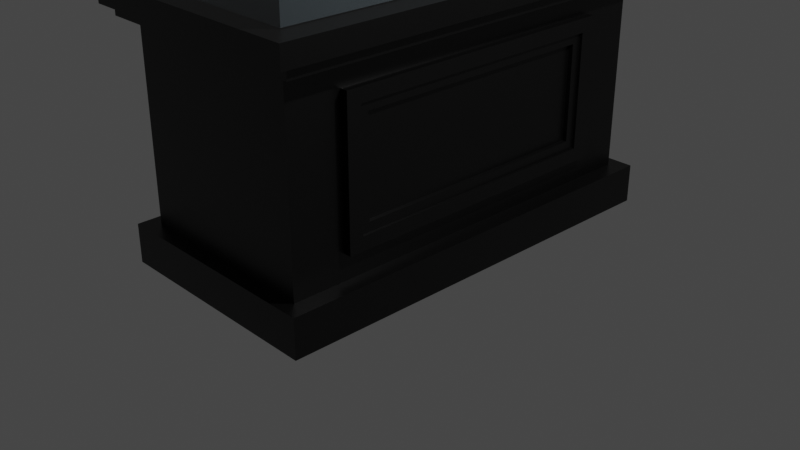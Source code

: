 # Source: DisplayCaseFinal_1_.blend  (saved by Blender 2.80.75; exported with 4.5.12 LTS)
import bpy
from mathutils import Matrix  # noqa: F401  (used for matrix-valued properties, if any)

bpy.ops.wm.read_factory_settings(use_empty=True)
scene = bpy.context.scene
scene.name = 'Scene'

# ---- collections
col_collection = bpy.data.collections.new('Collection'); scene.collection.children.link(col_collection)

# ---- materials (node trees are filled in below, after node groups)
mat_material_011 = bpy.data.materials.new('Material.011')
mat_material_011.surface_render_method = 'BLENDED'
mat_material_011.blend_method = 'BLEND'
mat_material_011.use_transparent_shadow = False
mat_material_010 = bpy.data.materials.new('Material.010')
mat_material_010.surface_render_method = 'BLENDED'
mat_material_010.blend_method = 'BLEND'
mat_material_010.alpha_threshold = 0.0
mat_material_010.use_transparency_overlap = False
mat_material_010.show_transparent_back = False
mat_material_010.use_backface_culling = True
mat_material_010.use_transparent_shadow = False
mat_material_010.line_color = (0.0, 0.0, 0.0, 1.0)

# ---- material node trees
mat_material_011.use_nodes = True; mat_material_011.node_tree.nodes.clear()
_N = mat_material_011.node_tree.nodes; _L = mat_material_011.node_tree.links
n0 = _N.new('ShaderNodeBsdfTransparent'); n0.name = 'Transparent BSDF'; n0.location = (240, 100)
n1 = _N.new('ShaderNodeOutputMaterial'); n1.name = 'Material Output'; n1.location = (620, 300)
n2 = _N.new('ShaderNodeMixShader'); n2.name = 'Mix Shader'; n2.location = (440, 200)
n3 = _N.new('ShaderNodeBsdfPrincipled'); n3.name = 'Principled BSDF'; n3.location = (-100, 320)
n3.distribution = 'GGX'
n3.subsurface_method = 'BURLEY'
n3.inputs[0].default_value = (0.7067, 0.8966, 1.0, 1.0)
n3.inputs[3].default_value = 1.45
n3.inputs[4].default_value = 0.09174
n3.inputs[27].default_value = (0.0, 0.0, 0.0, 1.0)
n3.inputs[28].default_value = 1.0
_L.new(n3.outputs[0], n2.inputs[1])
_L.new(n0.outputs[0], n2.inputs[2])
_L.new(n2.outputs[0], n1.inputs[0])
n1.is_active_output = True
mat_material_010.use_nodes = True; mat_material_010.node_tree.nodes.clear()
_N = mat_material_010.node_tree.nodes; _L = mat_material_010.node_tree.links
n0 = _N.new('ShaderNodeOutputMaterial'); n0.name = 'Material Output'; n0.location = (300, 300)
n1 = _N.new('ShaderNodeBsdfPrincipled'); n1.name = 'Principled BSDF'; n1.location = (10, 300)
n1.distribution = 'GGX'
n1.subsurface_method = 'BURLEY'
n1.inputs[0].default_value = (0.0, 0.0, 0.0, 1.0)
n1.inputs[2].default_value = 0.4
n1.inputs[3].default_value = 1.45
n1.inputs[27].default_value = (0.0, 0.0, 0.0, 1.0)
n1.inputs[28].default_value = 1.0
_L.new(n1.outputs[0], n0.inputs[0])
n0.is_active_output = True

# ---- world
world_world = bpy.data.worlds.new('World'); scene.world = world_world
world_world.use_nodes = True; world_world.node_tree.nodes.clear()
_N = world_world.node_tree.nodes; _L = world_world.node_tree.links
n0 = _N.new('ShaderNodeOutputWorld'); n0.name = 'World Output'; n0.location = (300, 300)
n1 = _N.new('ShaderNodeBackground'); n1.name = 'Background'; n1.location = (10, 300)
n1.inputs[0].default_value = (0.05088, 0.05088, 0.05088, 1.0)
_L.new(n1.outputs[0], n0.inputs[0])
n0.is_active_output = True
world_world.color = (0.05088, 0.05088, 0.05088)
world_world.use_sun_shadow = False
world_world.sun_shadow_jitter_overblur = 0.0

# ---- cameras
cam_camera = bpy.data.cameras.new('Camera')
cam_camera.clip_end = 100.0
cam_camera.ortho_scale = 7.314

# ---- lights
light_light_002 = bpy.data.lights.new('Light.002', 'POINT')
light_light_002.transmission_factor = 0.0
light_light_002.energy = 1000.0
light_light_002.shadow_soft_size = 0.1
light_light_002.shadow_maximum_resolution = 0.006
light_light_002.use_absolute_resolution = True

# ---- meshes
me_cube_007 = bpy.data.meshes.new('Cube.007')
me_cube_007.from_pydata([(1.0, 1.0, 1.0), (1.0, 1.0, -1.0), (1.0, -1.0, 1.0), (1.0, -1.0, -1.0), (-1.0, 1.0, 1.0), (-1.0, 1.0, -1.0), (-1.0, -1.0, 1.0), (-1.0, -1.0, -1.0)], [], [(0, 4, 6, 2), (3, 2, 6, 7), (7, 6, 4, 5), (5, 1, 3, 7), (1, 0, 2, 3), (5, 4, 0, 1)])
_uv = me_cube_007.uv_layers.new(name='UVMap')
_uv.uv.foreach_set('vector', [0.375, 0.0, 0.625, 0.0, 0.625, 0.25, 0.375, 0.25, 0.375, 0.25, 0.625, 0.25, 0.625, 0.5, 0.375, 0.5, 0.375, 0.5, 0.625, 0.5, 0.625, 0.75, 0.375, 0.75, 0.375, 0.75, 0.625, 0.75, 0.625, 1.0, 0.375, 1.0, 0.125, 0.5, 0.375, 0.5, 0.375, 0.75, 0.125, 0.75, 0.625, 0.5, 0.875, 0.5, 0.875, 0.75, 0.625, 0.75])
me_cube_007.materials.append(mat_material_011)
me_cube_007.use_remesh_preserve_volume = False
me_cube_007.use_remesh_preserve_attributes = False
me_cube_007.use_mirror_vertex_groups = False
me_cube_007.update()
me_cube_006 = bpy.data.meshes.new('Cube.006')
me_cube_006.from_pydata([(1.0, 1.0, 0.699), (1.0, 1.0, -1.0), (1.0, -1.0, 0.699), (1.0, -1.0, -1.0), (-1.0, 1.0, 0.699), (-1.0, 1.0, -1.0), (-1.0, -1.0, 0.699), (-1.0, -1.0, -1.0), (-1.0, 1.0, -1.346), (-1.0, -1.0, -1.346), (1.0, 1.0, -1.346), (1.0, -1.0, -1.346), (1.0, -1.0, 0.794), (-1.0, -1.0, 0.794), (1.0, 1.0, 0.794), (-1.0, 1.0, 0.794), (1.0, -1.0, 0.9775), (-1.0, -1.0, 0.9775), (1.0, 1.0, 0.9775), (-1.0, 1.0, 0.9775), (1.0, -1.0, 0.794), (1.0, -1.0, 0.794), (-1.0, -1.0, 0.794), (-1.0, -1.0, 0.794), (1.0, 1.0, 0.794), (1.0, 1.0, 0.794), (-1.0, 1.0, 0.794), (-1.0, 1.0, 0.794), (1.0, -1.0, 0.9775), (1.0, -1.0, 0.9775), (-1.0, -1.0, 0.9775), (-1.0, -1.0, 0.9775), (1.0, 1.0, 0.9775), (1.0, 1.0, 0.9775), (-1.0, 1.0, 0.9775), (-1.0, 1.0, 0.9775), (1.0, 1.0, 0.794), (1.0, -1.0, 0.794), (1.0, 1.0, 0.9775), (1.0, -1.0, 0.9775), (-1.0, 1.0, 0.794), (1.0, 1.0, 0.794), (1.0, 1.0, 0.9775), (-1.0, 1.0, 0.9775), (1.0, 1.0, 0.794), (1.0, -1.0, 0.794), (1.0, 1.0, 0.9775), (1.0, -1.0, 0.9775), (-1.272, -1.0, 0.794), (-1.272, -1.0, 0.9775), (-1.272, 1.0, 0.9775), (-1.272, 1.0, 0.794), (1.272, 1.0, 0.794), (1.272, -1.0, 0.794), (1.272, 1.0, 0.9775), (1.272, -1.0, 0.9775), (-1.0, -1.105, 0.794), (-1.0, -1.105, 0.9775), (-1.0, 1.105, 0.9775), (-1.0, 1.105, 0.794), (1.0, -1.105, 0.794), (-1.0, -1.105, 0.794), (1.0, -1.105, 0.9775), (-1.0, -1.105, 0.9775), (-1.0, 1.105, 0.794), (1.0, 1.105, 0.794), (1.0, 1.105, 0.9775), (-1.0, 1.105, 0.9775), (1.0, 1.105, 0.794), (1.0, 1.105, 0.9775), (1.0, -1.105, 0.9775), (1.0, -1.105, 0.794), (-1.272, -1.105, 0.794), (-1.272, -1.105, 0.9775), (-1.272, 1.105, 0.9775), (-1.272, 1.105, 0.794), (1.272, 1.105, 0.794), (1.272, 1.105, 0.9775), (1.272, -1.105, 0.9775), (1.272, -1.105, 0.794), (1.199, 1.0, 0.699), (1.199, -1.0, 0.699), (-1.199, -1.0, 0.699), (-1.199, 1.0, 0.699), (-1.199, -1.0, 0.794), (-1.199, 1.0, 0.794), (1.199, 1.0, 0.794), (1.199, -1.0, 0.794), (1.0, -1.055, 0.699), (-1.0, -1.055, 0.699), (-1.0, 1.055, 0.699), (1.0, 1.055, 0.699), (1.0, -1.055, 0.794), (-1.0, -1.055, 0.794), (-1.0, 1.055, 0.794), (1.0, 1.055, 0.794), (-1.199, 1.055, 0.699), (-1.199, 1.055, 0.794), (1.199, 1.055, 0.794), (1.199, 1.055, 0.699), (1.199, -1.055, 0.699), (1.199, -1.055, 0.794), (-1.199, -1.055, 0.794), (-1.199, -1.055, 0.699), (-1.18, 1.0, -1.0), (-1.18, -1.0, -1.0), (1.18, -1.0, -1.0), (1.18, 1.0, -1.0), (-1.18, 1.0, -1.346), (-1.18, -1.0, -1.346), (1.18, -1.0, -1.346), (1.18, 1.0, -1.346), (1.0, 1.069, -1.0), (-1.0, 1.069, -1.0), (-1.0, -1.069, -1.0), (1.0, -1.069, -1.0), (1.0, 1.069, -1.346), (-1.0, 1.069, -1.346), (-1.0, -1.069, -1.346), (1.0, -1.069, -1.346), (-1.18, -1.069, -1.0), (-1.18, -1.069, -1.346), (1.18, -1.069, -1.346), (1.18, -1.069, -1.0), (-1.18, 1.069, -1.0), (-1.18, 1.069, -1.346), (1.18, 1.069, -1.346), (1.18, 1.069, -1.0), (-0.9967, -0.666, 0.3544), (-1.0, -0.7359, -1.0), (-1.0, 0.7331, -1.0), (1.0, 0.7331, -1.0), (1.0, -0.7359, -1.0), (1.0, 0.7331, -1.346), (1.0, -0.7359, -1.346), (1.18, 0.7331, -1.346), (1.18, -0.7359, -1.346), (-1.0, -0.7359, -1.346), (-1.0, 0.7331, -1.346), (-1.18, -0.7359, -1.346), (-1.18, 0.7331, -1.346), (1.18, 0.7331, -1.0), (1.18, -0.7359, -1.0), (-1.18, -0.7359, -1.0), (-1.18, 0.7331, -1.0), (1.0, -0.7359, 0.794), (1.0, 0.7331, 0.794), (1.199, -0.7359, 0.794), (1.199, 0.7331, 0.794), (1.0, -0.7359, 0.699), (1.0, 0.7331, 0.699), (1.199, -0.7359, 0.699), (1.199, 0.7331, 0.699), (-1.0, 0.7331, 0.699), (-1.0, -0.7359, 0.699), (-1.199, 0.7331, 0.699), (-1.199, -0.7359, 0.699), (-1.199, 0.7331, 0.794), (-1.199, -0.7359, 0.794), (-1.0, 0.7331, 0.794), (-1.0, -0.7359, 0.794), (-1.0, 1.0, -0.777), (-1.0, 1.0, 0.476), (1.0, 1.0, -0.777), (1.0, 1.0, 0.476), (1.0, -0.7359, -0.777), (1.0, -0.7359, 0.476), (-1.0, 0.7331, -0.777), (-1.0, 0.7331, 0.476), (1.0, -1.0, -0.777), (1.0, -1.0, 0.476), (-1.0, -1.0, 0.476), (-1.0, -1.0, -0.777), (1.0, 0.7331, 0.476), (1.0, 0.7331, -0.777), (-1.0, -0.7359, 0.476), (-1.0, -0.7359, -0.777), (-1.0, 0.7331, -0.777), (-1.0, 0.7331, -0.777), (-1.0, 1.0, -0.777), (-1.0, 1.0, -0.777), (1.0, 1.0, 0.476), (1.0, 1.0, 0.476), (-1.0, 1.0, 0.476), (-1.0, 1.0, 0.476), (1.0, 1.0, -0.777), (1.0, 1.0, -0.777), (1.0, 0.7331, 0.476), (1.0, 0.7331, 0.476), (1.0, -0.7359, 0.476), (1.0, -0.7359, 0.476), (1.0, 0.7331, -0.777), (1.0, 0.7331, -0.777), (1.0, -0.7359, -0.777), (1.0, -0.7359, -0.777), (1.0, -1.0, 0.476), (1.0, -1.0, 0.476), (-1.0, 0.7331, 0.476), (-1.0, 0.7331, 0.476), (-1.0, -0.7359, -0.777), (-1.0, -0.7359, -0.777), (1.0, -1.0, -0.777), (1.0, -1.0, -0.777), (-1.0, -1.0, 0.476), (-1.0, -1.0, 0.476), (-1.0, -1.0, -0.777), (-1.0, -1.0, -0.777), (-1.0, -0.7359, 0.476), (-1.0, -0.7359, 0.476), (-1.0, 1.0, -0.777), (-1.0, 1.0, -0.777), (-1.0, 0.7331, -0.777), (-1.0, 0.7331, -0.777), (-1.0, 0.7331, -0.777), (-1.0, 0.7331, -0.777), (-1.0, 1.0, -0.777), (-1.0, 1.0, -0.777), (1.0, 1.0, -0.777), (1.0, 1.0, -0.777), (1.0, 0.7331, 0.476), (1.0, 0.7331, 0.476), (1.0, 1.0, 0.476), (1.0, 1.0, 0.476), (-1.0, 1.0, 0.476), (-1.0, 1.0, 0.476), (1.0, 1.0, 0.476), (1.0, 1.0, 0.476), (-1.0, 0.7331, 0.476), (-1.0, 0.7331, 0.476), (-1.0, 1.0, 0.476), (-1.0, 1.0, 0.476), (1.0, 0.7331, -0.777), (1.0, 0.7331, -0.777), (1.0, 1.0, -0.777), (1.0, 1.0, -0.777), (1.0, 0.7331, 0.476), (1.0, 0.7331, 0.476), (1.0, -1.0, 0.476), (1.0, -1.0, 0.476), (1.0, -0.7359, 0.476), (1.0, -0.7359, 0.476), (1.0, -0.7359, 0.476), (1.0, -0.7359, 0.476), (1.0, 0.7331, -0.777), (1.0, 0.7331, -0.777), (1.0, -0.7359, -0.777), (1.0, -0.7359, -0.777), (1.0, -1.0, -0.777), (1.0, -1.0, -0.777), (1.0, -0.7359, -0.777), (1.0, -0.7359, -0.777), (-1.0, -1.0, 0.476), (-1.0, -1.0, 0.476), (1.0, -1.0, 0.476), (1.0, -1.0, 0.476), (-1.0, 0.7331, 0.476), (-1.0, 0.7331, 0.476), (-1.0, -0.7359, 0.476), (-1.0, -0.7359, 0.476), (-1.0, -1.0, -0.777), (-1.0, -1.0, -0.777), (-1.0, -0.7359, -0.777), (-1.0, -0.7359, -0.777), (-1.0, -0.7359, -0.777), (-1.0, -0.7359, -0.777), (-1.0, -1.0, -0.777), (-1.0, -1.0, -0.777), (1.0, -1.0, -0.777), (1.0, -1.0, -0.777), (-1.0, -1.0, 0.476), (-1.0, -1.0, 0.476), (-1.0, -0.7359, 0.476), (-1.0, -0.7359, 0.476), (1.0, 1.0, -0.777), (1.0, 1.0, -0.777), (-1.0, 1.0, -0.777), (-1.0, 1.0, -0.777), (-1.0, 0.7331, -0.777), (-1.0, 0.7331, -0.777), (-1.0, 1.0, -0.777), (-1.0, 1.0, -0.777), (-1.0, 0.7331, -0.777), (-1.0, 0.7331, -0.777), (-1.0, 0.7331, -0.777), (-1.0, 0.7331, -0.777), (-1.0, -0.7359, -0.777), (-1.0, -0.7359, -0.777), (-1.0, 0.7331, -0.777), (-1.0, 0.7331, -0.777), (-1.0, 1.0, -0.777), (-1.0, 1.0, -0.777), (1.0, 1.0, -0.777), (1.0, 1.0, -0.777), (-1.0, 1.0, -0.777), (-1.0, 1.0, -0.777), (1.0, 1.0, -0.777), (1.0, 1.0, -0.777), (1.0, 0.7331, -0.777), (1.0, 0.7331, -0.777), (1.0, 0.7331, 0.476), (1.0, 0.7331, 0.476), (1.0, 1.0, 0.476), (1.0, 1.0, 0.476), (1.0, 0.7331, 0.476), (1.0, 0.7331, 0.476), (-1.0, 1.0, 0.476), (-1.0, 1.0, 0.476), (1.0, 1.0, 0.476), (1.0, 1.0, 0.476), (1.0, 1.0, 0.476), (1.0, 1.0, 0.476), (-1.0, 1.0, 0.476), (-1.0, 1.0, 0.476), (-1.0, 0.7331, 0.476), (-1.0, 0.7331, 0.476), (-1.0, 1.0, 0.476), (-1.0, 1.0, 0.476), (1.0, 1.0, 0.476), (1.0, 1.0, 0.476), (1.0, 0.7331, 0.476), (1.0, 0.7331, 0.476), (-1.0, 0.7331, 0.476), (-1.0, 0.7331, 0.476), (-1.0, 1.0, 0.476), (-1.0, 1.0, 0.476), (-1.0, 0.7331, 0.476), (-1.0, 0.7331, 0.476), (1.0, 0.7331, -0.777), (1.0, 0.7331, -0.777), (1.0, 1.0, -0.777), (1.0, 1.0, -0.777), (1.0, 0.7331, -0.777), (1.0, 0.7331, -0.777), (1.0, 0.7331, 0.476), (1.0, 0.7331, 0.476), (1.0, -0.7359, 0.476), (1.0, -0.7359, 0.476), (1.0, -0.7359, 0.476), (1.0, -0.7359, 0.476), (1.0, -1.0, 0.476), (1.0, -1.0, 0.476), (-1.0, -1.0, 0.476), (-1.0, -1.0, 0.476), (1.0, -1.0, 0.476), (1.0, -1.0, 0.476), (1.0, -0.7359, 0.476), (1.0, -0.7359, 0.476), (1.0, -0.7359, 0.476), (1.0, -0.7359, 0.476), (1.0, -1.0, 0.476), (1.0, -1.0, 0.476), (1.0, 0.7331, -0.777), (1.0, 0.7331, -0.777), (1.0, -0.7359, -0.777), (1.0, -0.7359, -0.777), (1.0, -0.7359, -0.777), (1.0, -0.7359, -0.777), (1.0, -0.7359, -0.777), (1.0, -0.7359, -0.777), (1.0, -1.0, -0.777), (1.0, -1.0, -0.777), (1.0, -1.0, -0.777), (1.0, -1.0, -0.777), (-1.0, -1.0, -0.777), (-1.0, -1.0, -0.777), (1.0, -0.7359, -0.777), (1.0, -0.7359, -0.777), (1.0, -1.0, -0.777), (1.0, -1.0, -0.777), (-1.0, -0.7359, 0.476), (-1.0, -0.7359, 0.476), (-1.0, -1.0, 0.476), (-1.0, -1.0, 0.476), (1.0, -1.0, 0.476), (1.0, -1.0, 0.476), (-1.0, -1.0, 0.476), (-1.0, -1.0, 0.476), (-1.0, 0.7331, 0.476), (-1.0, 0.7331, 0.476), (-1.0, -0.7359, 0.476), (-1.0, -0.7359, 0.476), (-1.0, -0.7359, 0.476), (-1.0, -0.7359, 0.476), (-1.0, -1.0, 0.476), (-1.0, -1.0, 0.476), (-1.0, -0.7359, 0.476), (-1.0, -0.7359, 0.476), (-1.0, -0.7359, -0.777), (-1.0, -0.7359, -0.777), (-1.0, -1.0, -0.777), (-1.0, -1.0, -0.777), (1.0, -1.0, -0.777), (1.0, -1.0, -0.777), (-1.0, -1.0, -0.777), (-1.0, -1.0, -0.777), (-1.0, -0.7359, -0.777), (-1.0, -0.7359, -0.777), (-1.0, -0.7359, -0.777), (-1.0, -0.7359, -0.777), (-1.0, -1.0, -0.777), (-1.0, -1.0, -0.777), (-1.0, 1.0, -0.6554), (-1.0, 1.0, 0.3544), (1.0, 1.0, -0.6554), (1.0, 1.0, 0.3544), (1.0, -0.7359, 0.3544), (1.0, -0.7359, -0.6554), (-0.9967, 0.6625, -0.6554), (-0.9967, -0.666, -0.6554), (-1.0, 0.7331, -0.6554), (-1.0, 0.7331, 0.3544), (1.0, -1.0, -0.6554), (1.0, -1.0, 0.3544), (-1.0, -1.0, -0.6554), (-1.0, -1.0, 0.3544), (1.0, 0.7331, -0.6554), (1.0, 0.7331, 0.3544), (-1.0, -0.7359, 0.3544), (-1.0, -0.7359, -0.6554), (-1.0, 0.6625, -0.777), (-1.0, -0.666, -0.777), (-1.0, 0.6625, -0.777), (-1.0, -0.666, -0.777), (1.0, 0.6625, -0.777), (1.0, -0.666, -0.777), (1.0, 0.6625, -0.777), (1.0, -0.666, -0.777), (1.0, 0.6625, -1.346), (1.0, -0.666, -1.346), (1.18, 0.6625, -1.346), (1.18, -0.666, -1.346), (-1.0, -0.666, -1.346), (-1.0, 0.6625, -1.346), (-1.18, -0.666, -1.346), (-1.18, 0.6625, -1.346), (1.18, 0.6625, -1.0), (1.18, -0.666, -1.0), (-1.18, -0.666, -1.0), (-1.18, 0.6625, -1.0), (1.0, -0.666, 0.794), (1.0, 0.6625, 0.794), (1.199, -0.666, 0.794), (1.199, 0.6625, 0.794), (1.0, -0.666, 0.699), (1.0, 0.6625, 0.699), (1.199, -0.666, 0.699), (1.199, 0.6625, 0.699), (-1.0, 0.6625, 0.699), (-1.0, -0.666, 0.699), (-1.199, 0.6625, 0.699), (-1.199, -0.666, 0.699), (-1.199, 0.6625, 0.794), (-1.199, -0.666, 0.794), (-1.0, 0.6625, 0.794), (-1.0, -0.666, 0.794), (-1.0, -0.666, -1.0), (-1.0, 0.6625, -1.0), (1.0, 0.6625, -1.0), (1.0, -0.666, -1.0), (1.0, 0.6625, 0.476), (1.0, -0.666, 0.476), (1.0, 0.6625, 0.476), (1.0, -0.666, 0.476), (-1.0, 0.6625, 0.476), (-1.0, -0.666, 0.476), (-1.0, 0.6625, 0.476), (-1.0, -0.666, 0.476), (1.0, 0.6625, 0.476), (1.0, -0.666, 0.476), (1.0, 0.6625, 0.476), (1.0, -0.666, 0.476), (1.0, 0.6625, -0.777), (1.0, -0.666, -0.777), (1.0, 0.6625, -0.777), (1.0, -0.666, -0.777), (-1.0, 0.6625, 0.476), (-1.0, -0.666, 0.476), (-1.0, 0.6625, 0.476), (-1.0, -0.666, 0.476), (-1.0, 0.6625, -0.777), (-1.0, -0.666, -0.777), (-1.0, 0.6625, -0.777), (-1.0, -0.666, -0.777), (1.0, 0.6625, 0.476), (1.0, -0.666, 0.476), (1.0, 0.6625, 0.476), (1.0, -0.666, 0.476), (1.0, 0.6625, 0.476), (1.0, -0.666, 0.476), (1.0, 0.6625, 0.476), (1.0, -0.666, 0.476), (1.0, 0.6625, -0.777), (1.0, -0.666, -0.777), (1.0, 0.6625, -0.777), (1.0, -0.666, -0.777), (1.0, 0.6625, -0.777), (1.0, -0.666, -0.777), (1.0, 0.6625, -0.777), (1.0, -0.666, -0.777), (-1.0, 0.6625, 0.476), (-1.0, -0.666, 0.476), (-1.0, 0.6625, 0.476), (-1.0, -0.666, 0.476), (-1.0, 0.6625, 0.476), (-1.0, -0.666, 0.476), (-1.0, 0.6625, 0.476), (-1.0, -0.666, 0.476), (-1.0, -0.666, -0.777), (-1.0, 0.6625, -0.777), (-1.0, -0.666, -0.777), (-1.0, 0.6625, -0.777), (-1.0, 0.6625, -0.777), (-1.0, -0.666, -0.777), (-1.0, 0.6625, -0.777), (-1.0, -0.666, -0.777), (-1.0, -0.666, -0.777), (-1.0, 0.6625, -0.777), (-1.0, 0.6625, -0.777), (-1.0, -0.666, -0.777), (1.0, -0.666, 0.476), (1.0, 0.6625, 0.476), (1.0, 0.6625, 0.476), (1.0, -0.666, 0.476), (1.0, 0.6625, 0.476), (1.0, -0.666, 0.476), (1.0, 0.6625, 0.476), (1.0, -0.666, 0.476), (1.0, 0.6625, -0.777), (1.0, -0.666, -0.777), (1.0, 0.6625, -0.777), (1.0, -0.666, -0.777), (1.0, 0.6625, -0.777), (1.0, -0.666, -0.777), (1.0, 0.6625, -0.777), (1.0, -0.666, -0.777), (-1.0, 0.6625, 0.476), (-1.0, -0.666, 0.476), (-1.0, 0.6625, 0.476), (-1.0, -0.666, 0.476), (-1.0, -0.666, 0.476), (-1.0, 0.6625, 0.476), (-1.0, 0.6625, 0.476), (-1.0, -0.666, 0.476), (-1.0, 0.6625, -0.777), (-1.0, -0.666, -0.777), (-1.0, 0.6625, -0.777), (-1.0, -0.666, -0.777), (-1.0, -0.666, -0.777), (-1.0, 0.6625, -0.777), (-1.0, -0.666, -0.777), (-1.0, 0.6625, -0.777), (-1.0, 0.6625, -0.777), (-1.0, -0.666, -0.777), (1.0, 0.6625, 0.476), (1.0, -0.666, 0.476), (-0.9967, 0.6625, 0.3544), (-1.0, 0.6625, 0.476), (-1.0, -0.666, 0.476), (1.0, 0.6625, -0.777), (1.0, -0.666, -0.777), (1.0, -0.666, 0.476), (1.0, 0.6625, 0.476), (1.0, -0.666, 0.476), (1.0, 0.6625, 0.476), (1.0, 0.6625, -0.777), (1.0, -0.666, -0.777), (1.0, 0.6625, -0.777), (1.0, -0.666, -0.777), (-1.0, 0.6625, 0.476), (-1.0, -0.666, 0.476), (-1.0, 0.6625, 0.476), (-1.0, -0.666, 0.476), (1.003, 0.6625, 0.3544), (1.003, -0.666, -0.6554), (1.003, -0.666, 0.3544), (0.94, 0.7331, -0.6554), (1.003, 0.6625, -0.6554), (0.94, 0.7331, 0.3544), (0.94, -0.7359, 0.3544), (0.94, -0.7359, -0.6554), (0.94, 0.6625, -0.777), (0.94, -0.666, -0.777), (0.94, 0.6625, 0.476), (0.94, -0.666, 0.476), (0.94, -0.7359, 0.476), (0.94, -0.7359, -0.777), (0.94, 0.7331, -0.777), (0.94, 0.7331, 0.476), (1.076, 0.7331, -0.6554), (1.076, 0.7331, 0.3544), (1.076, -0.7359, 0.3544), (1.076, -0.7359, -0.6554), (1.076, 0.6625, -0.777), (1.076, -0.666, -0.777), (1.076, 0.6625, 0.476), (1.076, -0.666, 0.476), (1.076, -0.7359, 0.476), (1.076, -0.7359, -0.777), (1.076, 0.7331, -0.777), (1.076, 0.7331, 0.476), (1.076, 0.6625, -0.6554), (1.076, -0.666, 0.3544), (1.076, -0.666, -0.6554), (1.076, 0.6625, 0.3544), (-1.099, 0.7331, -0.6554), (-1.099, 0.7331, 0.3544), (-1.099, -0.7359, 0.3544), (-1.099, -0.7359, -0.6554), (-1.099, 0.6625, 0.476), (-1.099, -0.666, 0.476), (-1.099, 0.6625, -0.777), (-1.099, -0.666, -0.777), (-1.099, 0.7331, -0.777), (-1.099, 0.7331, 0.476), (-1.099, -0.7359, 0.476), (-1.099, -0.7359, -0.777), (-1.099, 0.6625, 0.3544), (-1.099, -0.666, -0.6554), (-1.099, 0.6625, -0.6554), (-1.099, -0.666, 0.3544), (-0.9401, -0.666, 0.3544), (-0.9401, 0.6625, -0.6554), (-0.9401, -0.666, -0.6554), (-0.9401, 0.6625, 0.3544), (-1.0, -0.6198, -0.777), (-1.0, -0.6198, -0.777), (1.0, -0.6198, -0.777), (1.0, -0.6198, -0.777), (1.0, -0.6198, 0.476), (1.0, -0.6198, 0.476), (1.0, -0.6198, 0.476), (1.0, -0.6198, 0.476), (1.0, -0.6198, -0.777), (1.0, -0.6198, -0.777), (-1.0, -0.6198, -0.777), (-1.0, -0.6198, -0.777), (1.0, -0.6198, 0.476), (1.0, -0.6198, 0.476), (1.0, -0.6198, 0.476), (1.0, -0.6198, 0.476), (1.0, -0.6198, -0.777), (1.0, -0.6198, -0.777), (1.0, -0.6198, -0.777), (1.0, -0.6198, -0.777), (-1.0, -0.6198, -0.777), (-1.0, -0.6198, -0.777), (-1.0, -0.6198, -0.777), (-1.0, -0.6198, -0.777), (-1.0, -0.6198, -0.777), (-1.0, -0.6198, -0.777), (1.0, -0.6198, 0.476), (1.0, -0.6198, 0.476), (1.0, -0.6198, 0.476), (1.0, -0.6198, 0.476), (1.0, -0.6198, -0.777), (1.0, -0.6198, -0.777), (1.0, -0.6198, -0.777), (1.0, -0.6198, -0.777), (-1.0, -0.6198, -0.777), (-1.0, -0.6198, -0.777), (-1.0, -0.6198, -0.777), (-1.0, -0.6198, -0.777), (-1.0, -0.6198, -0.777), (1.0, -0.6198, 0.476), (1.0, -0.6198, -0.777), (1.0, -0.6198, 0.476), (1.0, -0.6198, 0.476), (1.0, -0.6198, -0.777), (1.0, -0.6198, -0.777), (-0.9401, -0.6198, 0.3544), (-0.9401, 0.6158, 0.3544), (-0.9967, -0.6198, 0.3544), (-0.9967, 0.6158, 0.3544), (0.94, -0.6198, -0.777), (0.94, -0.6198, 0.476), (1.003, 0.6158, 0.3544), (1.003, -0.6198, 0.3544), (1.003, -0.6198, -0.6554), (1.003, 0.6158, -0.6554), (1.076, -0.6198, 0.476), (1.076, -0.6198, -0.6554), (-0.9967, 0.6158, -0.6554), (-0.9967, -0.6198, -0.6554), (-0.9401, 0.6158, -0.6554), (-0.9401, -0.6198, -0.6554), (1.0, -0.7359, 0.2733), (1.0, -0.7359, -0.5743), (-0.9967, 0.6625, -0.5743), (-0.9967, 0.6625, 0.2733), (-0.9401, 0.6625, -0.5743), (-0.9401, 0.6625, 0.2733), (0.94, -0.7359, 0.2733), (0.94, -0.7359, -0.5743), (1.003, 0.6158, 0.2733), (1.003, 0.6158, -0.5743), (1.003, -0.6198, -0.5743), (1.003, -0.6198, 0.2733), (1.003, 0.6625, 0.2733), (1.003, 0.6625, -0.5743), (1.003, -0.666, -0.5743), (1.003, -0.666, 0.2733), (-0.9967, -0.666, 0.2733), (-0.9967, -0.666, -0.5743), (-0.9401, -0.6198, 0.2733), (-0.9401, -0.6198, -0.5743), (-0.9401, 0.6158, 0.2733), (-0.9401, 0.6158, -0.5743), (-0.9401, -0.666, 0.2733), (-0.9401, -0.666, -0.5743), (1.048, 0.6158, 0.3544), (1.048, -0.6198, -0.6554), (1.048, -0.6198, 0.3544), (1.048, 0.6158, -0.6554), (1.048, -0.666, -0.5743), (1.048, 0.6625, 0.2733), (1.048, 0.6625, -0.5743), (1.048, -0.666, 0.2733), (1.048, 0.6625, 0.3544), (1.048, -0.666, 0.3544), (1.048, -0.666, -0.6554), (1.048, 0.6625, -0.6554), (1.048, 0.6158, 0.2733), (1.048, -0.6198, -0.5743), (1.048, -0.6198, 0.2733), (1.048, 0.6158, -0.5743), (-1.016, -0.6198, 0.3544), (-1.016, 0.6158, -0.6554), (-1.016, -0.6198, -0.6554), (-1.016, 0.6158, 0.3544), (-1.016, 0.6625, -0.5743), (-1.016, -0.666, 0.2733), (-1.016, 0.6625, 0.2733), (-1.016, -0.666, -0.5743), (-1.016, -0.666, 0.3544), (-1.016, 0.6625, 0.3544), (-1.016, 0.6625, -0.6554), (-1.016, -0.666, -0.6554), (-1.016, 0.6158, 0.2733), (-1.016, -0.6198, 0.2733), (-1.016, 0.6158, -0.5743), (-1.016, -0.6198, -0.5743)], [], [(26, 25, 95, 94), (349, 254, 270, 375), (483, 520, 650, 636), (3, 7, 114, 115), (311, 224, 226, 309), (467, 553, 663, 630), (7, 105, 120, 114), (21, 29, 32, 24), (81, 87, 101, 100), (80, 0, 91, 99), (33, 34, 30, 28), (16, 17, 63, 62), (48, 23, 56, 72), (14, 15, 40, 41), (15, 19, 43, 40), (21, 24, 36, 37), (24, 32, 38, 36), (29, 21, 37, 39), (32, 29, 39, 38), (13, 12, 60, 61), (51, 50, 74, 75), (36, 38, 46, 44), (37, 36, 44, 45), (18, 14, 41, 42), (39, 37, 45, 47), (38, 39, 47, 46), (19, 18, 42, 43), (51, 48, 49, 50), (53, 52, 54, 55), (46, 47, 55, 54), (27, 23, 48, 51), (40, 43, 67, 64), (31, 35, 50, 49), (31, 49, 73, 57), (45, 44, 52, 53), (70, 71, 79, 78), (61, 60, 62, 63), (65, 64, 67, 66), (56, 57, 73, 72), (58, 59, 75, 74), (68, 69, 77, 76), (43, 42, 66, 67), (45, 53, 79, 71), (12, 16, 62, 60), (55, 47, 70, 78), (46, 54, 77, 69), (44, 46, 69, 68), (17, 13, 61, 63), (27, 51, 75, 59), (47, 45, 71, 70), (54, 52, 76, 77), (41, 40, 64, 65), (23, 31, 57, 56), (50, 35, 58, 74), (53, 55, 78, 79), (42, 41, 65, 66), (35, 27, 59, 58), (49, 48, 72, 73), (52, 44, 68, 76), (676, 675, 572, 603, 601, 574), (86, 80, 99, 98), (82, 6, 89, 103), (6, 2, 88, 89), (91, 90, 94, 95), (89, 88, 92, 93), (94, 90, 96, 97), (89, 93, 102, 103), (91, 95, 98, 99), (92, 88, 100, 101), (2, 81, 100, 88), (84, 82, 103, 102), (25, 86, 98, 95), (0, 4, 90, 91), (87, 20, 92, 101), (4, 83, 96, 90), (85, 26, 94, 97), (20, 22, 93, 92), (22, 84, 102, 93), (83, 85, 97, 96), (104, 5, 113, 124), (9, 11, 119, 118), (11, 110, 122, 119), (107, 111, 126, 127), (115, 114, 118, 119), (113, 112, 116, 117), (113, 117, 125, 124), (118, 114, 120, 121), (116, 112, 127, 126), (115, 119, 122, 123), (5, 1, 112, 113), (106, 3, 115, 123), (1, 107, 127, 112), (105, 109, 121, 120), (8, 108, 125, 117), (110, 106, 123, 122), (109, 9, 118, 121), (108, 104, 124, 125), (111, 10, 116, 126), (10, 8, 117, 116), (210, 279, 295, 218), (429, 430, 428, 427), (248, 361, 399, 266), (375, 270, 258, 381), (212, 277, 279, 210), (266, 399, 395, 264), (130, 5, 104, 144), (309, 226, 236, 319), (246, 357, 361, 248), (218, 295, 327, 232), (132, 3, 106, 142), (133, 10, 111, 135), (137, 134, 11, 9), (107, 141, 135, 111), (11, 134, 136, 110), (8, 10, 133, 138), (137, 9, 109, 139), (105, 143, 139, 109), (8, 138, 140, 108), (1, 131, 141, 107), (142, 106, 110, 136), (7, 129, 143, 105), (144, 104, 108, 140), (145, 20, 87, 147), (81, 151, 147, 87), (25, 146, 148, 86), (345, 242, 254, 349), (150, 0, 80, 152), (2, 149, 151, 81), (152, 80, 86, 148), (321, 228, 224, 311), (154, 6, 82, 156), (4, 153, 155, 83), (156, 82, 84, 158), (22, 160, 158, 84), (83, 155, 157, 85), (159, 26, 85, 157), (283, 214, 216, 289), (230, 305, 301, 222), (289, 216, 234, 291), (222, 301, 303, 220), (473, 533, 657, 633), (240, 337, 339, 238), (491, 493, 641, 640), (487, 489, 639, 638), (256, 325, 305, 230), (355, 250, 268, 367), (238, 339, 371, 252), (367, 268, 260, 389), (252, 371, 385, 272), (291, 234, 244, 331), (389, 260, 262, 387), (282, 211, 209, 276), (647, 513, 550, 661), (213, 288, 294, 215), (276, 209, 217, 274), (308, 221, 219, 300), (223, 316, 318, 225), (227, 314, 316, 223), (324, 229, 221, 308), (274, 217, 231, 298), (215, 294, 330, 233), (225, 318, 334, 235), (489, 561, 665, 639), (336, 239, 237, 344), (493, 564, 667, 641), (233, 330, 352, 243), (644, 508, 516, 648), (354, 245, 247, 360), (344, 237, 251, 342), (241, 348, 374, 253), (378, 255, 229, 324), (646, 511, 513, 647), (259, 394, 286, 261), (645, 510, 508, 644), (360, 247, 265, 364), (249, 366, 392, 267), (253, 374, 384, 269), (342, 251, 271, 370), (267, 392, 394, 259), (364, 265, 263, 398), (269, 384, 380, 257), (209, 275, 273, 217), (278, 212, 210, 280), (660, 548, 517, 649), (211, 281, 275, 209), (485, 483, 636, 637), (654, 527, 580, 673), (214, 284, 290, 216), (216, 290, 292, 234), (287, 213, 215, 293), (280, 210, 218, 296), (217, 273, 297, 231), (523, 487, 638, 652), (302, 222, 220, 304), (306, 230, 222, 302), (221, 307, 299, 219), (224, 312, 310, 226), (313, 227, 223, 315), (315, 223, 225, 317), (226, 310, 320, 236), (228, 322, 312, 224), (229, 323, 307, 221), (326, 256, 230, 306), (531, 491, 640, 656), (296, 218, 232, 328), (293, 215, 233, 329), (234, 292, 332, 244), (497, 495, 642, 643), (317, 225, 235, 333), (525, 563, 666, 653), (338, 240, 238, 340), (237, 343, 341, 251), (239, 335, 343, 237), (461, 459, 628, 629), (242, 346, 350, 254), (329, 233, 243, 351), (533, 566, 668, 657), (634, 479, 551, 662), (245, 353, 359, 247), (358, 246, 248, 362), (247, 359, 363, 265), (250, 356, 368, 268), (251, 341, 369, 271), (340, 238, 252, 372), (347, 241, 253, 373), (254, 350, 376, 270), (659, 545, 548, 660), (255, 377, 323, 229), (383, 269, 257, 379), (260, 390, 388, 262), (391, 267, 259, 393), (393, 259, 261, 285), (423, 558, 664, 626), (400, 266, 264, 396), (265, 363, 397, 263), (362, 248, 266, 400), (365, 249, 267, 391), (268, 368, 390, 260), (270, 376, 382, 258), (373, 253, 269, 383), (372, 252, 272, 386), (180, 276, 274, 186), (178, 282, 276, 180), (277, 178, 180, 279), (662, 551, 510, 645), (279, 180, 186, 295), (167, 278, 280, 161), (635, 481, 479, 634), (671, 672, 670, 669), (661, 550, 419, 624), (284, 167, 161, 290), (7, 393, 285, 129), (558, 497, 643, 664), (288, 177, 179, 294), (177, 283, 289, 179), (290, 161, 163, 292), (179, 289, 291, 185), (292, 163, 174, 332), (130, 287, 293, 5), (294, 179, 185, 330), (295, 186, 192, 327), (161, 280, 296, 163), (186, 274, 298, 192), (688, 687, 689, 690), (561, 461, 629, 665), (181, 308, 300, 187), (301, 181, 187, 303), (162, 306, 302, 164), (523, 652, 674, 582), (164, 302, 304, 173), (305, 183, 181, 301), (168, 326, 306, 162), (307, 0, 150, 299), (183, 324, 308, 181), (184, 311, 309, 182), (310, 164, 173, 320), (198, 321, 311, 184), (312, 162, 164, 310), (314, 198, 184, 316), (529, 425, 627, 655), (316, 184, 182, 318), (318, 182, 188, 334), (182, 309, 319, 188), (469, 467, 630, 631), (564, 471, 632, 667), (322, 168, 162, 312), (197, 378, 324, 183), (323, 4, 0, 307), (325, 197, 183, 305), (563, 521, 651, 666), (347, 405, 578, 584), (658, 544, 611, 610, 543), (163, 296, 328, 174), (330, 185, 191, 352), (5, 293, 329, 1), (185, 291, 331, 191), (425, 423, 626, 627), (553, 485, 637, 663), (566, 529, 655, 668), (335, 149, 2, 343), (443, 519, 650, 520, 444), (337, 189, 195, 339), (339, 195, 203, 371), (166, 338, 340, 170), (195, 344, 342, 203), (341, 6, 154, 369), (343, 2, 6, 341), (189, 336, 344, 195), (346, 166, 170, 350), (348, 190, 196, 374), (524, 347, 584, 583), (190, 345, 349, 196), (350, 170, 171, 376), (658, 543, 511, 646), (1, 329, 351, 131), (356, 165, 169, 368), (495, 527, 654, 642), (357, 194, 202, 361), (194, 354, 360, 202), (361, 202, 206, 399), (165, 358, 362, 169), (202, 360, 364, 206), (366, 193, 201, 392), (193, 355, 367, 201), (368, 169, 172, 390), (203, 342, 370, 207), (371, 203, 207, 385), (170, 340, 372, 171), (374, 196, 204, 384), (196, 349, 375, 204), (376, 171, 175, 382), (377, 153, 4, 323), (648, 516, 456, 455, 515), (204, 375, 381, 208), (384, 204, 208, 380), (171, 372, 386, 175), (205, 389, 387, 199), (201, 367, 389, 205), (390, 172, 176, 388), (392, 201, 205, 394), (132, 365, 391, 3), (3, 391, 393, 7), (394, 205, 199, 286), (172, 400, 396, 176), (206, 364, 398, 200), (685, 686, 692, 691), (399, 206, 200, 395), (169, 362, 400, 172), (281, 409, 401, 275), (402, 315, 317, 404), (275, 401, 403, 273), (404, 317, 333, 416), (582, 674, 679, 594), (405, 347, 373, 412), (333, 523, 582, 587), (544, 397, 615, 611), (379, 536, 609, 614), (410, 313, 315, 402), (353, 406, 411, 359), (412, 373, 383, 414), (359, 411, 413, 363), (414, 383, 379, 417), (273, 403, 415, 297), (416, 333, 587, 577), (363, 413, 418, 397), (281, 543, 610, 612), (421, 419, 277, 212), (395, 200, 549, 420), (545, 421, 212, 278), (264, 395, 420, 422), (327, 192, 558, 423), (426, 424, 357, 246), (232, 327, 423, 425), (530, 426, 246, 358), (427, 133, 135, 429), (431, 428, 134, 137), (141, 435, 429, 135), (134, 428, 430, 136), (138, 133, 427, 432), (431, 137, 139, 433), (143, 437, 433, 139), (138, 432, 434, 140), (131, 457, 435, 141), (436, 142, 136, 430), (129, 455, 437, 143), (438, 144, 140, 434), (439, 145, 147, 441), (151, 445, 441, 147), (146, 440, 442, 148), (519, 443, 149, 335), (444, 150, 152, 446), (149, 443, 445, 151), (446, 152, 148, 442), (540, 447, 153, 377), (448, 154, 156, 450), (153, 447, 449, 155), (450, 156, 158, 452), (160, 454, 452, 158), (155, 449, 451, 157), (453, 159, 157, 451), (129, 285, 515, 455), (456, 130, 144, 438), (131, 351, 531, 457), (458, 132, 142, 436), (236, 320, 525, 459), (462, 460, 242, 345), (319, 236, 459, 461), (560, 462, 345, 190), (258, 382, 538, 464), (465, 463, 228, 321), (381, 258, 464, 466), (556, 465, 321, 198), (303, 187, 553, 467), (470, 468, 337, 240), (220, 303, 467, 469), (522, 470, 240, 338), (331, 244, 473, 471), (565, 472, 355, 193), (244, 332, 533, 473), (472, 474, 250, 355), (477, 475, 325, 256), (385, 207, 569, 476), (272, 385, 476, 478), (541, 477, 256, 326), (387, 262, 482, 480), (551, 479, 283, 177), (479, 481, 214, 283), (262, 388, 518, 482), (219, 299, 520, 483), (486, 484, 239, 336), (300, 219, 483, 485), (554, 486, 336, 189), (235, 334, 489, 487), (524, 488, 241, 347), (334, 188, 561, 489), (488, 490, 348, 241), (243, 352, 493, 491), (532, 492, 249, 365), (352, 191, 564, 493), (492, 494, 366, 249), (231, 297, 527, 495), (498, 496, 245, 354), (298, 231, 495, 497), (559, 498, 354, 194), (271, 369, 539, 500), (501, 499, 255, 378), (370, 271, 500, 502), (568, 501, 378, 197), (535, 503, 227, 313), (257, 380, 506, 504), (503, 505, 314, 227), (380, 208, 557, 506), (261, 286, 509, 507), (516, 508, 213, 287), (286, 199, 552, 509), (508, 510, 288, 213), (263, 397, 544, 512), (513, 511, 211, 282), (398, 263, 512, 514), (550, 513, 282, 178), (285, 261, 507, 515), (456, 516, 287, 130), (481, 517, 284, 214), (388, 176, 547, 518), (299, 150, 444, 520), (484, 519, 335, 239), (304, 220, 469, 521), (562, 522, 338, 166), (333, 235, 487, 523), (320, 173, 563, 525), (460, 526, 346, 242), (496, 528, 353, 245), (328, 232, 425, 529), (567, 530, 358, 165), (351, 243, 491, 531), (458, 532, 365, 132), (332, 174, 566, 533), (474, 534, 356, 250), (379, 257, 504, 536), (382, 175, 571, 538), (463, 537, 322, 228), (369, 154, 448, 539), (499, 540, 377, 255), (386, 272, 478, 542), (570, 541, 326, 168), (511, 543, 281, 211), (535, 313, 613, 608), (548, 545, 278, 167), (396, 264, 422, 546), (176, 396, 546, 547), (517, 548, 167, 284), (200, 398, 514, 549), (419, 550, 178, 277), (510, 551, 177, 288), (199, 387, 480, 552), (187, 300, 485, 553), (468, 554, 189, 337), (695, 694, 693, 696), (397, 418, 607, 615), (313, 410, 605, 613), (505, 556, 198, 314), (208, 381, 466, 557), (297, 415, 575, 586), (353, 528, 581, 585), (527, 297, 586, 580), (192, 298, 497, 558), (424, 559, 194, 357), (490, 560, 190, 348), (188, 319, 461, 561), (526, 562, 166, 346), (173, 304, 521, 563), (406, 353, 585, 579), (191, 331, 471, 564), (494, 565, 193, 366), (174, 328, 529, 566), (534, 567, 165, 356), (475, 568, 197, 325), (207, 370, 502, 569), (537, 570, 168, 322), (175, 386, 542, 571), (417, 379, 614, 606), (409, 281, 612, 604), (585, 581, 593, 597), (577, 587, 599, 589), (580, 586, 598, 592), (682, 681, 407, 618, 617, 408), (586, 575, 588, 598), (583, 584, 596, 595), (579, 585, 597, 591), (587, 582, 594, 599), (584, 578, 590, 596), (601, 595, 596, 590), (598, 588, 600, 592), (593, 602, 591, 597), (589, 599, 594, 603), (679, 595, 601, 603, 594), (703, 705, 706, 704), (701, 707, 708, 702), (619, 616, 555, 672, 671, 128), (600, 603, 572, 697, 698, 576), (616, 608, 613, 605), (615, 607, 617, 611), (606, 614, 609, 619), (610, 618, 604, 612), (677, 678, 712, 710), (681, 682, 684, 683), (703, 704, 740, 738), (625, 421, 545, 659), (420, 549, 661, 624), (422, 420, 624, 625), (627, 626, 424, 426), (655, 627, 426, 530), (435, 436, 430, 429), (432, 427, 428, 431), (617, 618, 610, 611), (432, 431, 433, 434), (457, 458, 436, 435), (437, 438, 434, 433), (455, 456, 438, 437), (443, 444, 446, 445), (445, 446, 442, 441), (459, 525, 653, 628), (449, 450, 452, 451), (454, 453, 451, 452), (538, 537, 463, 464), (656, 532, 458, 457, 531), (471, 473, 633, 632), (699, 700, 574, 601, 602, 573), (629, 628, 460, 462), (665, 629, 462, 560), (464, 463, 465, 466), (569, 568, 475, 476), (631, 630, 468, 470), (651, 631, 470, 522), (667, 632, 472, 565), (632, 633, 474, 472), (476, 475, 477, 478), (539, 540, 499, 500), (480, 482, 635, 634), (482, 518, 649, 635), (637, 636, 484, 486), (663, 637, 486, 554), (652, 638, 488, 524), (638, 639, 490, 488), (656, 640, 492, 532), (640, 641, 494, 492), (643, 642, 496, 498), (664, 643, 498, 559), (500, 499, 501, 502), (506, 505, 503, 504), (557, 556, 505, 506), (504, 503, 535, 536), (507, 509, 645, 644), (509, 552, 662, 645), (512, 544, 658, 646), (514, 512, 646, 647), (515, 507, 644, 648), (649, 517, 481, 635), (518, 547, 660, 649), (636, 650, 519, 484), (521, 469, 631, 651), (666, 651, 522, 562), (652, 524, 583, 674), (628, 653, 526, 460), (642, 654, 528, 496), (668, 655, 530, 567), (633, 657, 534, 474), (571, 570, 537, 538), (448, 447, 540, 539), (478, 477, 541, 542), (466, 465, 556, 557), (546, 422, 625, 659), (547, 546, 659, 660), (549, 514, 647, 661), (552, 480, 634, 662), (630, 663, 554, 468), (502, 501, 568, 569), (626, 664, 559, 424), (639, 665, 560, 490), (653, 666, 562, 526), (641, 667, 565, 494), (657, 668, 567, 534), (542, 541, 570, 571), (536, 535, 608, 609), (128, 671, 669, 620), (693, 694, 724, 721), (701, 702, 408, 617, 619, 128), (672, 555, 623, 670), (609, 608, 616, 619), (592, 593, 581, 673, 580), (528, 654, 673, 581), (592, 600, 680, 602, 593), (674, 583, 595, 679), (740, 739, 726, 727), (698, 697, 714, 715), (440, 439, 441, 442), (689, 729, 731, 690), (602, 680, 677, 573), (675, 676, 711, 709), (625, 624, 419, 421), (682, 408, 622, 684), (621, 683, 726, 735), (715, 714, 721, 724), (407, 681, 683, 621), (704, 706, 739, 740), (401, 402, 404, 403), (410, 409, 604, 605), (606, 607, 418, 417), (403, 404, 416, 415), (606, 619, 617, 607), (411, 412, 414, 413), (686, 406, 579, 692), (415, 416, 577, 575), (618, 616, 605, 604), (687, 407, 621, 689), (555, 688, 690, 623), (447, 448, 450, 449), (405, 685, 691, 578), (575, 577, 589, 588), (574, 700, 716, 718), (693, 721, 723, 696), (699, 573, 719, 713), (683, 684, 727, 726), (588, 589, 603, 600), (411, 406, 686, 685, 405, 412), (680, 600, 576, 678, 677), (616, 618, 407, 687, 688, 555), (705, 737, 739, 706), (691, 692, 579, 591, 590, 578), (678, 576, 720, 712), (602, 601, 590, 591), (701, 128, 620, 707), (413, 414, 417, 418), (409, 410, 402, 401), (695, 696, 723, 722), (669, 670, 728, 725), (709, 711, 723, 721), (408, 702, 708, 622), (722, 723, 716, 713), (700, 699, 713, 716), (720, 715, 724, 712), (724, 722, 710, 712), (694, 695, 722, 724), (723, 711, 718, 716), (714, 717, 709, 721), (710, 722, 713, 719), (732, 730, 738, 740), (572, 675, 709, 717), (697, 572, 717, 714), (676, 574, 718, 711), (576, 698, 715, 720), (573, 677, 710, 719), (708, 707, 730, 732), (739, 737, 731, 729), (726, 739, 729, 735), (703, 738, 737, 705), (736, 732, 740, 727), (725, 728, 737, 738), (737, 728, 734, 731), (730, 733, 725, 738), (689, 621, 735, 729), (684, 622, 736, 727), (707, 620, 733, 730), (623, 690, 731, 734), (622, 708, 732, 736), (620, 669, 725, 733), (670, 623, 734, 728)])
_uv = me_cube_006.uv_layers.new(name='UVMap')
_uv.uv.foreach_set('vector', [0.0, 0.0, 0.0, 0.0, 0.0, 0.0, 0.0, 0.0, 0.5922, 0.25, 0.5922, 0.25, 0.5922, 0.5, 0.5922, 0.5, 0.3422, 0.5422, 0.3422, 0.5422, 0.3422, 0.7025, 0.3422, 0.7025, 0.375, 0.25, 0.375, 0.5, 0.375, 0.5, 0.375, 0.25, 0.8422, 0.5, 0.8422, 0.5, 0.8422, 0.75, 0.8422, 0.75, 0.3422, 0.5422, 0.3422, 0.5422, 0.3422, 0.7025, 0.3422, 0.7025, 0.375, 0.5, 0.375, 0.5, 0.375, 0.5, 0.375, 0.5, 0.375, 0.75, 0.375, 0.75, 0.375, 0.5, 0.375, 0.5, 0.375, 0.75, 0.375, 0.75, 0.375, 0.75, 0.375, 0.75, 0.375, 0.5, 0.375, 0.5, 0.375, 0.5, 0.375, 0.5, 0.375, 0.0, 0.625, 0.0, 0.625, 0.25, 0.375, 0.25, 0.0, 0.0, 0.0, 0.0, 0.0, 0.0, 0.0, 0.0, 0.0, 0.0, 0.0, 0.0, 0.0, 0.0, 0.0, 0.0, 0.0, 0.0, 0.0, 0.0, 0.0, 0.0, 0.0, 0.0, 0.0, 0.0, 0.0, 0.0, 0.0, 0.0, 0.0, 0.0, 0.375, 0.75, 0.375, 0.5, 0.375, 0.5, 0.375, 0.75, 0.375, 0.5, 0.375, 0.5, 0.375, 0.5, 0.375, 0.5, 0.375, 0.75, 0.375, 0.75, 0.375, 0.75, 0.375, 0.75, 0.375, 0.5, 0.375, 0.75, 0.375, 0.75, 0.375, 0.5, 0.0, 0.0, 0.0, 0.0, 0.0, 0.0, 0.0, 0.0, 0.625, 0.75, 0.625, 0.75, 0.625, 0.75, 0.625, 0.75, 0.375, 0.5, 0.375, 0.5, 0.375, 0.5, 0.375, 0.5, 0.375, 0.75, 0.375, 0.5, 0.375, 0.5, 0.375, 0.75, 0.0, 0.0, 0.0, 0.0, 0.0, 0.0, 0.0, 0.0, 0.375, 0.75, 0.375, 0.75, 0.375, 0.75, 0.375, 0.75, 0.375, 0.5, 0.375, 0.75, 0.375, 0.75, 0.375, 0.5, 0.0, 0.0, 0.0, 0.0, 0.0, 0.0, 0.0, 0.0, 0.625, 0.75, 0.625, 0.5, 0.625, 0.5, 0.625, 0.75, 0.375, 0.75, 0.375, 0.5, 0.375, 0.5, 0.375, 0.75, 0.375, 0.5, 0.375, 0.75, 0.375, 0.75, 0.375, 0.5, 0.0, 0.0, 0.0, 0.0, 0.0, 0.0, 0.0, 0.0, 0.0, 0.0, 0.0, 0.0, 0.0, 0.0, 0.0, 0.0, 0.0, 0.0, 0.0, 0.0, 0.0, 0.0, 0.0, 0.0, 0.0, 0.0, 0.0, 0.0, 0.0, 0.0, 0.0, 0.0, 0.375, 0.75, 0.375, 0.5, 0.375, 0.5, 0.375, 0.75, 0.375, 0.75, 0.375, 0.75, 0.375, 0.75, 0.375, 0.75, 0.625, 0.5, 0.625, 0.25, 0.625, 0.25, 0.625, 0.5, 0.875, 0.75, 0.875, 0.5, 0.875, 0.5, 0.875, 0.75, 0.0, 0.0, 0.0, 0.0, 0.0, 0.0, 0.0, 0.0, 0.0, 0.0, 0.0, 0.0, 0.0, 0.0, 0.0, 0.0, 0.375, 0.5, 0.375, 0.5, 0.375, 0.5, 0.375, 0.5, 0.0, 0.0, 0.0, 0.0, 0.0, 0.0, 0.0, 0.0, 0.375, 0.75, 0.375, 0.75, 0.375, 0.75, 0.375, 0.75, 0.0, 0.0, 0.0, 0.0, 0.0, 0.0, 0.0, 0.0, 0.375, 0.75, 0.375, 0.75, 0.375, 0.75, 0.375, 0.75, 0.375, 0.5, 0.375, 0.5, 0.375, 0.5, 0.375, 0.5, 0.375, 0.5, 0.375, 0.5, 0.375, 0.5, 0.375, 0.5, 0.0, 0.0, 0.0, 0.0, 0.0, 0.0, 0.0, 0.0, 0.0, 0.0, 0.0, 0.0, 0.0, 0.0, 0.0, 0.0, 0.375, 0.75, 0.375, 0.75, 0.375, 0.75, 0.375, 0.75, 0.375, 0.5, 0.375, 0.5, 0.375, 0.5, 0.375, 0.5, 0.0, 0.0, 0.0, 0.0, 0.0, 0.0, 0.0, 0.0, 0.0, 0.0, 0.0, 0.0, 0.0, 0.0, 0.0, 0.0, 0.0, 0.0, 0.0, 0.0, 0.0, 0.0, 0.0, 0.0, 0.375, 0.75, 0.375, 0.75, 0.375, 0.75, 0.375, 0.75, 0.0, 0.0, 0.0, 0.0, 0.0, 0.0, 0.0, 0.0, 0.0, 0.0, 0.0, 0.0, 0.0, 0.0, 0.0, 0.0, 0.625, 0.5, 0.625, 0.5, 0.625, 0.5, 0.625, 0.5, 0.375, 0.5, 0.375, 0.5, 0.375, 0.5, 0.375, 0.5, 0.3243, 0.7025, 0.3243, 0.548, 0.3243, 0.5422, 0.3243, 0.5422, 0.3243, 0.7083, 0.3243, 0.7083, 0.375, 0.5, 0.375, 0.5, 0.375, 0.5, 0.375, 0.5, 0.625, 0.5, 0.625, 0.5, 0.625, 0.5, 0.625, 0.5, 0.625, 0.5, 0.625, 0.25, 0.625, 0.25, 0.625, 0.5, 0.875, 0.75, 0.875, 0.5, 0.875, 0.5, 0.875, 0.75, 0.625, 0.5, 0.625, 0.25, 0.625, 0.25, 0.625, 0.5, 0.875, 0.5, 0.875, 0.5, 0.875, 0.5, 0.875, 0.5, 0.625, 0.5, 0.625, 0.5, 0.625, 0.5, 0.625, 0.5, 0.875, 0.75, 0.875, 0.75, 0.875, 0.75, 0.875, 0.75, 0.625, 0.25, 0.625, 0.25, 0.625, 0.25, 0.625, 0.25, 0.375, 0.75, 0.375, 0.75, 0.375, 0.75, 0.375, 0.75, 0.625, 0.5, 0.625, 0.5, 0.625, 0.5, 0.625, 0.5, 0.0, 0.0, 0.0, 0.0, 0.0, 0.0, 0.0, 0.0, 0.875, 0.75, 0.875, 0.5, 0.875, 0.5, 0.875, 0.75, 0.0, 0.0, 0.0, 0.0, 0.0, 0.0, 0.0, 0.0, 0.625, 0.75, 0.625, 0.75, 0.625, 0.75, 0.625, 0.75, 0.0, 0.0, 0.0, 0.0, 0.0, 0.0, 0.0, 0.0, 0.0, 0.0, 0.0, 0.0, 0.0, 0.0, 0.0, 0.0, 0.0, 0.0, 0.0, 0.0, 0.0, 0.0, 0.0, 0.0, 0.625, 0.75, 0.625, 0.75, 0.625, 0.75, 0.625, 0.75, 0.375, 0.75, 0.375, 0.75, 0.375, 0.75, 0.375, 0.75, 0.375, 1.0, 0.625, 1.0, 0.625, 1.0, 0.375, 1.0, 0.625, 1.0, 0.625, 1.0, 0.625, 1.0, 0.625, 1.0, 0.125, 0.5, 0.125, 0.5, 0.125, 0.5, 0.125, 0.5, 0.375, 0.25, 0.375, 0.5, 0.375, 0.5, 0.375, 0.25, 0.625, 0.5, 0.625, 0.75, 0.625, 0.75, 0.625, 0.5, 0.625, 0.5, 0.625, 0.5, 0.625, 0.5, 0.625, 0.5, 0.375, 0.5, 0.375, 0.5, 0.375, 0.5, 0.375, 0.5, 0.625, 0.75, 0.625, 0.75, 0.625, 0.75, 0.625, 0.75, 0.375, 0.25, 0.375, 0.25, 0.375, 0.25, 0.375, 0.25, 0.625, 0.5, 0.625, 0.75, 0.625, 0.75, 0.625, 0.5, 0.125, 0.75, 0.125, 0.75, 0.125, 0.75, 0.125, 0.75, 0.125, 0.5, 0.125, 0.5, 0.125, 0.5, 0.125, 0.5, 0.375, 0.5, 0.375, 0.5, 0.375, 0.5, 0.375, 0.5, 0.375, 0.75, 0.375, 0.75, 0.375, 0.75, 0.375, 0.75, 0.125, 0.75, 0.125, 0.75, 0.125, 0.75, 0.125, 0.75, 0.375, 1.0, 0.375, 1.0, 0.375, 1.0, 0.375, 1.0, 0.375, 0.75, 0.375, 0.75, 0.375, 0.75, 0.375, 0.75, 0.625, 0.75, 0.625, 0.75, 0.625, 0.75, 0.625, 0.75, 0.625, 0.75, 0.375, 0.75, 0.375, 0.75, 0.625, 0.75, 0.6578, 0.5, 0.6578, 0.5, 0.6578, 0.75, 0.6578, 0.75, 0.625, 0.7922, 0.625, 0.9583, 0.625, 0.9583, 0.625, 0.7922, 0.4078, 0.25, 0.4078, 0.25, 0.4078, 0.5, 0.4078, 0.5, 0.5922, 0.5, 0.5922, 0.5, 0.5922, 0.533, 0.5922, 0.533, 0.4078, 0.7166, 0.4078, 0.7166, 0.4078, 0.75, 0.4078, 0.75, 0.4078, 0.5, 0.4078, 0.5, 0.4078, 0.533, 0.4078, 0.533, 0.375, 0.7166, 0.375, 0.75, 0.375, 0.75, 0.375, 0.7166, 0.3422, 0.5, 0.3422, 0.5, 0.3422, 0.5334, 0.3422, 0.5334, 0.1578, 0.717, 0.1578, 0.717, 0.1578, 0.75, 0.1578, 0.75, 0.1578, 0.5, 0.1578, 0.5, 0.1578, 0.5334, 0.1578, 0.5334, 0.125, 0.717, 0.125, 0.75, 0.125, 0.75, 0.125, 0.717, 0.625, 0.7834, 0.625, 0.75, 0.625, 0.75, 0.625, 0.7834, 0.375, 0.967, 0.625, 0.967, 0.625, 1.0, 0.375, 1.0, 0.125, 0.5, 0.125, 0.5334, 0.125, 0.5334, 0.125, 0.5, 0.625, 1.0, 0.625, 0.967, 0.625, 0.967, 0.625, 1.0, 0.375, 0.75, 0.625, 0.75, 0.625, 0.7834, 0.375, 0.7834, 0.375, 0.967, 0.375, 1.0, 0.375, 1.0, 0.375, 0.967, 0.375, 0.5, 0.375, 0.533, 0.375, 0.533, 0.375, 0.5, 0.375, 0.75, 0.375, 0.7834, 0.375, 0.7834, 0.375, 0.75, 0.125, 0.5, 0.125, 0.5334, 0.125, 0.5334, 0.125, 0.5, 0.125, 0.717, 0.125, 0.75, 0.125, 0.75, 0.125, 0.717, 0.375, 0.5, 0.375, 0.533, 0.375, 0.533, 0.375, 0.5, 0.375, 0.7166, 0.375, 0.75, 0.375, 0.75, 0.375, 0.7166, 0.0, 0.0, 0.0, 0.0, 0.0, 0.0, 0.0, 0.0, 0.375, 0.75, 0.375, 0.717, 0.375, 0.717, 0.375, 0.75, 0.0, 0.0, 0.0, 0.0, 0.0, 0.0, 0.0, 0.0, 0.3422, 0.717, 0.3422, 0.717, 0.3422, 0.75, 0.3422, 0.75, 0.375, 0.5334, 0.375, 0.5, 0.375, 0.5, 0.375, 0.5334, 0.375, 0.75, 0.375, 0.717, 0.375, 0.717, 0.375, 0.75, 0.375, 0.5334, 0.375, 0.5, 0.375, 0.5, 0.375, 0.5334, 0.5922, 0.7166, 0.5922, 0.7166, 0.5922, 0.75, 0.5922, 0.75, 0.625, 0.533, 0.625, 0.5, 0.625, 0.5, 0.625, 0.533, 0.625, 0.75, 0.625, 0.7166, 0.625, 0.7166, 0.625, 0.75, 0.625, 0.533, 0.625, 0.5, 0.625, 0.5, 0.625, 0.533, 0.0, 0.0, 0.0, 0.0, 0.0, 0.0, 0.0, 0.0, 0.625, 0.75, 0.625, 0.7166, 0.625, 0.7166, 0.625, 0.75, 0.0, 0.0, 0.0, 0.0, 0.0, 0.0, 0.0, 0.0, 0.4078, 0.7166, 0.4078, 0.7166, 0.4078, 0.75, 0.4078, 0.75, 0.8422, 0.5, 0.8422, 0.5, 0.8422, 0.75, 0.8422, 0.75, 0.6578, 0.5, 0.6578, 0.5, 0.6578, 0.75, 0.6578, 0.75, 0.3422, 0.5, 0.3422, 0.5, 0.3422, 0.5334, 0.3422, 0.5334, 0.1578, 0.5422, 0.1578, 0.5422, 0.1578, 0.7025, 0.1578, 0.7025, 0.3422, 0.717, 0.3422, 0.717, 0.3422, 0.75, 0.3422, 0.75, 0.1578, 0.5422, 0.1578, 0.5422, 0.1578, 0.7025, 0.1578, 0.7025, 0.3422, 0.5422, 0.3422, 0.5422, 0.3422, 0.7025, 0.3422, 0.7025, 0.5922, 0.7166, 0.5922, 0.7166, 0.5922, 0.75, 0.5922, 0.75, 0.1578, 0.717, 0.1578, 0.717, 0.1578, 0.75, 0.1578, 0.75, 0.5922, 0.25, 0.5922, 0.25, 0.5922, 0.5, 0.5922, 0.5, 0.4078, 0.25, 0.4078, 0.25, 0.4078, 0.5, 0.4078, 0.5, 0.5922, 0.5, 0.5922, 0.5, 0.5922, 0.533, 0.5922, 0.533, 0.1578, 0.5, 0.1578, 0.5, 0.1578, 0.5334, 0.1578, 0.5334, 0.4078, 0.5, 0.4078, 0.5, 0.4078, 0.533, 0.4078, 0.533, 0.4078, 0.7166, 0.4078, 0.7166, 0.4078, 0.75, 0.4078, 0.75, 0.4078, 0.5475, 0.4078, 0.7078, 0.4078, 0.7078, 0.4078, 0.5475, 0.4078, 0.7166, 0.4078, 0.7166, 0.4078, 0.75, 0.4078, 0.75, 0.6578, 0.5, 0.6578, 0.5, 0.6578, 0.75, 0.6578, 0.75, 0.3422, 0.5, 0.3422, 0.5, 0.3422, 0.5334, 0.3422, 0.5334, 0.8422, 0.5, 0.8422, 0.5, 0.8422, 0.75, 0.8422, 0.75, 0.5922, 0.7166, 0.5922, 0.7166, 0.5922, 0.75, 0.5922, 0.75, 0.8422, 0.5, 0.8422, 0.5, 0.8422, 0.75, 0.8422, 0.75, 0.1578, 0.5, 0.1578, 0.5, 0.1578, 0.5334, 0.1578, 0.5334, 0.6578, 0.5, 0.6578, 0.5, 0.6578, 0.75, 0.6578, 0.75, 0.3422, 0.5, 0.3422, 0.5, 0.3422, 0.5334, 0.3422, 0.5334, 0.3422, 0.5422, 0.3422, 0.5422, 0.3422, 0.7025, 0.3422, 0.7025, 0.3422, 0.717, 0.3422, 0.717, 0.3422, 0.75, 0.3422, 0.75, 0.1578, 0.5422, 0.1578, 0.5422, 0.1578, 0.7025, 0.1578, 0.7025, 0.1578, 0.5, 0.1578, 0.5, 0.1578, 0.5334, 0.1578, 0.5334, 0.4078, 0.5475, 0.4078, 0.7078, 0.4078, 0.7078, 0.4078, 0.5475, 0.1578, 0.717, 0.1578, 0.717, 0.1578, 0.75, 0.1578, 0.75, 0.5922, 0.25, 0.5922, 0.25, 0.5922, 0.5, 0.5922, 0.5, 0.3422, 0.717, 0.3422, 0.717, 0.3422, 0.75, 0.3422, 0.75, 0.5922, 0.7166, 0.5922, 0.7166, 0.5922, 0.75, 0.5922, 0.75, 0.4078, 0.5475, 0.4078, 0.7078, 0.4078, 0.7078, 0.4078, 0.5475, 0.4078, 0.5, 0.4078, 0.5, 0.4078, 0.533, 0.4078, 0.533, 0.4078, 0.5475, 0.4078, 0.7078, 0.4078, 0.7078, 0.4078, 0.5475, 0.4078, 0.25, 0.4078, 0.25, 0.4078, 0.5, 0.4078, 0.5, 0.1578, 0.717, 0.1578, 0.717, 0.1578, 0.75, 0.1578, 0.75, 0.5922, 0.25, 0.5922, 0.25, 0.5922, 0.5, 0.5922, 0.5, 0.5922, 0.5, 0.5922, 0.5, 0.5922, 0.533, 0.5922, 0.533, 0.4078, 0.25, 0.4078, 0.25, 0.4078, 0.5, 0.4078, 0.5, 0.4078, 0.5, 0.4078, 0.5, 0.4078, 0.533, 0.4078, 0.533, 0.5922, 0.5, 0.5922, 0.5, 0.5922, 0.533, 0.5922, 0.533, 0.6578, 0.5, 0.6578, 0.5, 0.6578, 0.75, 0.6578, 0.75, 0.4078, 0.7166, 0.4078, 0.7166, 0.4078, 0.75, 0.4078, 0.75, 0.4078, 0.5475, 0.4078, 0.7078, 0.4078, 0.7078, 0.4078, 0.5475, 0.4078, 0.7166, 0.4078, 0.7166, 0.4078, 0.75, 0.4078, 0.75, 0.3422, 0.5422, 0.3422, 0.5422, 0.3422, 0.7025, 0.3422, 0.7025, 0.1578, 0.7025, 0.1578, 0.5422, 0.1578, 0.5422, 0.1578, 0.7025, 0.4078, 0.7166, 0.4078, 0.7166, 0.4078, 0.75, 0.4078, 0.75, 0.6578, 0.5, 0.6578, 0.5, 0.6578, 0.75, 0.6578, 0.75, 0.4078, 0.7166, 0.4078, 0.7166, 0.4078, 0.75, 0.4078, 0.75, 0.6578, 0.5, 0.6578, 0.5, 0.6578, 0.75, 0.6578, 0.75, 0.1578, 0.5, 0.1578, 0.5, 0.1578, 0.5334, 0.1578, 0.5334, 0.3422, 0.5422, 0.3422, 0.5422, 0.3422, 0.7025, 0.3422, 0.7025, 0.3422, 0.5, 0.3422, 0.5, 0.3422, 0.5334, 0.3422, 0.5334, 0.8422, 0.5, 0.8422, 0.5, 0.8422, 0.75, 0.8422, 0.75, 0.3422, 0.5, 0.3422, 0.5, 0.3422, 0.5334, 0.3422, 0.5334, 0.8422, 0.5, 0.8422, 0.5, 0.8422, 0.75, 0.8422, 0.75, 0.5922, 0.7166, 0.5922, 0.7166, 0.5922, 0.75, 0.5922, 0.75, 0.8422, 0.5, 0.8422, 0.5, 0.8422, 0.75, 0.8422, 0.75, 0.3422, 0.5, 0.3422, 0.5, 0.3422, 0.5334, 0.3422, 0.5334, 0.5922, 0.7166, 0.5922, 0.7166, 0.5922, 0.75, 0.5922, 0.75, 0.8422, 0.5, 0.8422, 0.5, 0.8422, 0.75, 0.8422, 0.75, 0.5922, 0.7166, 0.5922, 0.7166, 0.5922, 0.75, 0.5922, 0.75, 0.1578, 0.5422, 0.1578, 0.5422, 0.1578, 0.7025, 0.1578, 0.7025, 0.1578, 0.5, 0.1578, 0.5, 0.1578, 0.5334, 0.1578, 0.5334, 0.6578, 0.5, 0.6578, 0.5, 0.6578, 0.75, 0.6578, 0.75, 0.1578, 0.5, 0.1578, 0.5, 0.1578, 0.5334, 0.1578, 0.5334, 0.1578, 0.5422, 0.1578, 0.5422, 0.1578, 0.7025, 0.1578, 0.7025, 0.3422, 0.5, 0.3422, 0.5, 0.3422, 0.5334, 0.3422, 0.5334, 0.3422, 0.5422, 0.3422, 0.5422, 0.3422, 0.7025, 0.3422, 0.7025, 0.3422, 0.717, 0.3422, 0.717, 0.3422, 0.75, 0.3422, 0.75, 0.5922, 0.25, 0.5922, 0.25, 0.5922, 0.5, 0.5922, 0.5, 0.3422, 0.717, 0.3422, 0.717, 0.3422, 0.75, 0.3422, 0.75, 0.3422, 0.5422, 0.3422, 0.5422, 0.3422, 0.7025, 0.3422, 0.7025, 0.3422, 0.717, 0.3422, 0.717, 0.3422, 0.75, 0.3422, 0.75, 0.1578, 0.5, 0.1578, 0.5, 0.1578, 0.5334, 0.1578, 0.5334, 0.1578, 0.5422, 0.1578, 0.5422, 0.1578, 0.7025, 0.1578, 0.7025, 0.4078, 0.5475, 0.4078, 0.7078, 0.4078, 0.7078, 0.4078, 0.5475, 0.1578, 0.717, 0.1578, 0.717, 0.1578, 0.75, 0.1578, 0.75, 0.1578, 0.717, 0.1578, 0.717, 0.1578, 0.75, 0.1578, 0.75, 0.4078, 0.25, 0.4078, 0.25, 0.4078, 0.5, 0.4078, 0.5, 0.1578, 0.717, 0.1578, 0.717, 0.1578, 0.75, 0.1578, 0.75, 0.5922, 0.5, 0.5922, 0.5, 0.5922, 0.533, 0.5922, 0.533, 0.5922, 0.25, 0.5922, 0.25, 0.5922, 0.5, 0.5922, 0.5, 0.3422, 0.717, 0.3422, 0.717, 0.3422, 0.75, 0.3422, 0.75, 0.5922, 0.25, 0.5922, 0.25, 0.5922, 0.5, 0.5922, 0.5, 0.4078, 0.5475, 0.4078, 0.7078, 0.4078, 0.7078, 0.4078, 0.5475, 0.5922, 0.7166, 0.5922, 0.7166, 0.5922, 0.75, 0.5922, 0.75, 0.5922, 0.5, 0.5922, 0.5, 0.5922, 0.533, 0.5922, 0.533, 0.4078, 0.5, 0.4078, 0.5, 0.4078, 0.533, 0.4078, 0.533, 0.4078, 0.25, 0.4078, 0.25, 0.4078, 0.5, 0.4078, 0.5, 0.4078, 0.5, 0.4078, 0.5, 0.4078, 0.533, 0.4078, 0.533, 0.1578, 0.5422, 0.1578, 0.5422, 0.1578, 0.7025, 0.1578, 0.7025, 0.4078, 0.5, 0.4078, 0.5, 0.4078, 0.533, 0.4078, 0.533, 0.4078, 0.5, 0.4078, 0.5, 0.4078, 0.533, 0.4078, 0.533, 0.4078, 0.25, 0.4078, 0.25, 0.4078, 0.5, 0.4078, 0.5, 0.1578, 0.717, 0.1578, 0.717, 0.1578, 0.75, 0.1578, 0.75, 0.4078, 0.25, 0.4078, 0.25, 0.4078, 0.5, 0.4078, 0.5, 0.5922, 0.5, 0.5922, 0.5, 0.5922, 0.533, 0.5922, 0.533, 0.5922, 0.25, 0.5922, 0.25, 0.5922, 0.5, 0.5922, 0.5, 0.5922, 0.5, 0.5922, 0.5, 0.5922, 0.533, 0.5922, 0.533, 0.6578, 0.5, 0.6578, 0.5, 0.6578, 0.75, 0.6578, 0.75, 0.4078, 0.7166, 0.4078, 0.7166, 0.4078, 0.75, 0.4078, 0.75, 0.4078, 0.7166, 0.4078, 0.7166, 0.4078, 0.75, 0.4078, 0.75, 0.4078, 0.5475, 0.4078, 0.7078, 0.4078, 0.7078, 0.4078, 0.5475, 0.6578, 0.5, 0.6578, 0.5, 0.6578, 0.75, 0.6578, 0.75, 0.4078, 0.7166, 0.4078, 0.7166, 0.4078, 0.75, 0.4078, 0.75, 0.4078, 0.5475, 0.4078, 0.7078, 0.4078, 0.7078, 0.4078, 0.5475, 0.5743, 0.5475, 0.5743, 0.702, 0.5743, 0.702, 0.5743, 0.5475, 0.4078, 0.5475, 0.4078, 0.7078, 0.4078, 0.7078, 0.4078, 0.5475, 0.4078, 0.7166, 0.4078, 0.7166, 0.4078, 0.75, 0.4078, 0.75, 0.375, 0.5, 0.4078, 0.5, 0.4078, 0.533, 0.375, 0.533, 0.1578, 0.5422, 0.1578, 0.5422, 0.1578, 0.7025, 0.1578, 0.7025, 0.4078, 0.7166, 0.4078, 0.7166, 0.4078, 0.75, 0.4078, 0.75, 0.4078, 0.7166, 0.4078, 0.7166, 0.4078, 0.75, 0.4078, 0.75, 0.6578, 0.5, 0.6578, 0.5, 0.6578, 0.75, 0.6578, 0.75, 0.6578, 0.5, 0.6578, 0.5, 0.6578, 0.75, 0.6578, 0.75, 0.1578, 0.5, 0.1578, 0.5, 0.1578, 0.5334, 0.1578, 0.5334, 0.375, 0.7166, 0.4078, 0.7166, 0.4078, 0.75, 0.375, 0.75, 0.6578, 0.5, 0.6578, 0.5, 0.6578, 0.75, 0.6578, 0.75, 0.1578, 0.5, 0.1578, 0.5, 0.1578, 0.5334, 0.1578, 0.5334, 0.6578, 0.5, 0.6578, 0.5, 0.6578, 0.75, 0.6578, 0.75, 0.1578, 0.5, 0.1578, 0.5, 0.1578, 0.5334, 0.1578, 0.5334, 0.5624, 0.7078, 0.4376, 0.7078, 0.4376, 0.7078, 0.5624, 0.7078, 0.3422, 0.5422, 0.3422, 0.5422, 0.3422, 0.7025, 0.3422, 0.7025, 0.3422, 0.5, 0.3422, 0.5, 0.3422, 0.5334, 0.3422, 0.5334, 0.3422, 0.5, 0.3422, 0.5, 0.3422, 0.5334, 0.3422, 0.5334, 0.8422, 0.5, 0.8422, 0.5, 0.8422, 0.75, 0.8422, 0.75, 0.3422, 0.5422, 0.3422, 0.7025, 0.3422, 0.7025, 0.3422, 0.5422, 0.3422, 0.5, 0.3422, 0.5, 0.3422, 0.5334, 0.3422, 0.5334, 0.8422, 0.5, 0.8422, 0.5, 0.8422, 0.75, 0.8422, 0.75, 0.5922, 0.7166, 0.5922, 0.7166, 0.5922, 0.75, 0.5922, 0.75, 0.3422, 0.5, 0.375, 0.5, 0.375, 0.5334, 0.3422, 0.5334, 0.8422, 0.5, 0.8422, 0.5, 0.8422, 0.75, 0.8422, 0.75, 0.8422, 0.5, 0.8422, 0.5, 0.8422, 0.75, 0.8422, 0.75, 0.3422, 0.5, 0.3422, 0.5, 0.3422, 0.5334, 0.3422, 0.5334, 0.5922, 0.7166, 0.5922, 0.7166, 0.5922, 0.75, 0.5922, 0.75, 0.8422, 0.5, 0.8422, 0.5, 0.8422, 0.75, 0.8422, 0.75, 0.5922, 0.7166, 0.5922, 0.7166, 0.5922, 0.75, 0.5922, 0.75, 0.1578, 0.5422, 0.1578, 0.5422, 0.1578, 0.7025, 0.1578, 0.7025, 0.8422, 0.5, 0.8422, 0.5, 0.8422, 0.75, 0.8422, 0.75, 0.3422, 0.5, 0.3422, 0.5, 0.3422, 0.5334, 0.3422, 0.5334, 0.3422, 0.5, 0.3422, 0.5, 0.3422, 0.5334, 0.3422, 0.5334, 0.3422, 0.5422, 0.3422, 0.5422, 0.3422, 0.7025, 0.3422, 0.7025, 0.1578, 0.5422, 0.1578, 0.5422, 0.1578, 0.7025, 0.1578, 0.7025, 0.5922, 0.7166, 0.5922, 0.7166, 0.5922, 0.75, 0.5922, 0.75, 0.5922, 0.7166, 0.5922, 0.7166, 0.5922, 0.75, 0.5922, 0.75, 0.8422, 0.5, 0.875, 0.5, 0.875, 0.75, 0.8422, 0.75, 0.5922, 0.7166, 0.5922, 0.7166, 0.5922, 0.75, 0.5922, 0.75, 0.3422, 0.5422, 0.3422, 0.5422, 0.3422, 0.7025, 0.3422, 0.7025, 0.3422, 0.717, 0.3243, 0.717, 0.3243, 0.717, 0.3422, 0.717, 0.4078, 0.5475, 0.4078, 0.5417, 0.4078, 0.5417, 0.4078, 0.7078, 0.4078, 0.7078, 0.1578, 0.5, 0.1578, 0.5, 0.1578, 0.5334, 0.1578, 0.5334, 0.1578, 0.5, 0.1578, 0.5, 0.1578, 0.5334, 0.1578, 0.5334, 0.625, 0.5, 0.6578, 0.5, 0.6578, 0.75, 0.625, 0.75, 0.1578, 0.5, 0.1578, 0.5, 0.1578, 0.5334, 0.1578, 0.5334, 0.1578, 0.5422, 0.1578, 0.5422, 0.1578, 0.7025, 0.1578, 0.7025, 0.3422, 0.5422, 0.3422, 0.5422, 0.3422, 0.7025, 0.3422, 0.7025, 0.1578, 0.5422, 0.1578, 0.5422, 0.1578, 0.7025, 0.1578, 0.7025, 0.3422, 0.717, 0.375, 0.717, 0.375, 0.75, 0.3422, 0.75, 0.375, 0.7083, 0.3422, 0.7083, 0.3422, 0.7025, 0.3422, 0.5422, 0.375, 0.5422, 0.3422, 0.717, 0.3422, 0.717, 0.3422, 0.75, 0.3422, 0.75, 0.5922, 0.25, 0.5922, 0.25, 0.5922, 0.5, 0.5922, 0.5, 0.3422, 0.717, 0.3422, 0.717, 0.3422, 0.75, 0.3422, 0.75, 0.5922, 0.25, 0.5922, 0.25, 0.5922, 0.5, 0.5922, 0.5, 0.5922, 0.5, 0.625, 0.5, 0.625, 0.533, 0.5922, 0.533, 0.5922, 0.25, 0.625, 0.25, 0.625, 0.5, 0.5922, 0.5, 0.3422, 0.717, 0.3422, 0.717, 0.3422, 0.75, 0.3422, 0.75, 0.3422, 0.717, 0.3422, 0.717, 0.3422, 0.75, 0.3422, 0.75, 0.3422, 0.717, 0.3422, 0.717, 0.3422, 0.75, 0.3422, 0.75, 0.3422, 0.7083, 0.3422, 0.717, 0.3422, 0.717, 0.3422, 0.7083, 0.3422, 0.717, 0.3422, 0.717, 0.3422, 0.75, 0.3422, 0.75, 0.5922, 0.25, 0.5922, 0.25, 0.5922, 0.5, 0.5922, 0.5, 0.4078, 0.5475, 0.4078, 0.7078, 0.4078, 0.7078, 0.4078, 0.5475, 0.125, 0.5, 0.1578, 0.5, 0.1578, 0.5334, 0.125, 0.5334, 0.1578, 0.717, 0.1578, 0.717, 0.1578, 0.75, 0.1578, 0.75, 0.1578, 0.5422, 0.1578, 0.5422, 0.1578, 0.7025, 0.1578, 0.7025, 0.1578, 0.717, 0.1578, 0.717, 0.1578, 0.75, 0.1578, 0.75, 0.1578, 0.717, 0.1578, 0.717, 0.1578, 0.75, 0.1578, 0.75, 0.4078, 0.25, 0.4078, 0.25, 0.4078, 0.5, 0.4078, 0.5, 0.1578, 0.717, 0.1578, 0.717, 0.1578, 0.75, 0.1578, 0.75, 0.4078, 0.25, 0.4078, 0.25, 0.4078, 0.5, 0.4078, 0.5, 0.1578, 0.717, 0.1578, 0.717, 0.1578, 0.75, 0.1578, 0.75, 0.1578, 0.717, 0.1578, 0.717, 0.1578, 0.75, 0.1578, 0.75, 0.4078, 0.25, 0.4078, 0.25, 0.4078, 0.5, 0.4078, 0.5, 0.5922, 0.5, 0.5922, 0.5, 0.5922, 0.533, 0.5922, 0.533, 0.5922, 0.5, 0.5922, 0.5, 0.5922, 0.533, 0.5922, 0.533, 0.5922, 0.25, 0.5922, 0.25, 0.5922, 0.5, 0.5922, 0.5, 0.5922, 0.25, 0.5922, 0.25, 0.5922, 0.5, 0.5922, 0.5, 0.5922, 0.25, 0.5922, 0.25, 0.5922, 0.5, 0.5922, 0.5, 0.5922, 0.5, 0.5922, 0.5, 0.5922, 0.533, 0.5922, 0.533, 0.5922, 0.7166, 0.625, 0.7166, 0.625, 0.75, 0.5922, 0.75, 0.4078, 0.5475, 0.4078, 0.7078, 0.375, 0.7078, 0.375, 0.5417, 0.4078, 0.5417, 0.5922, 0.5, 0.5922, 0.5, 0.5922, 0.533, 0.5922, 0.533, 0.5922, 0.5, 0.5922, 0.5, 0.5922, 0.533, 0.5922, 0.533, 0.5922, 0.5, 0.5922, 0.5, 0.5922, 0.533, 0.5922, 0.533, 0.4078, 0.5, 0.4078, 0.5, 0.4078, 0.533, 0.4078, 0.533, 0.4078, 0.25, 0.4078, 0.25, 0.4078, 0.5, 0.4078, 0.5, 0.4078, 0.5, 0.4078, 0.5, 0.4078, 0.533, 0.4078, 0.533, 0.4078, 0.25, 0.4078, 0.25, 0.4078, 0.5, 0.4078, 0.5, 0.125, 0.717, 0.1578, 0.717, 0.1578, 0.75, 0.125, 0.75, 0.375, 0.25, 0.4078, 0.25, 0.4078, 0.5, 0.375, 0.5, 0.4078, 0.5, 0.4078, 0.5, 0.4078, 0.533, 0.4078, 0.533, 0.4078, 0.5, 0.4078, 0.5, 0.4078, 0.533, 0.4078, 0.533, 0.4078, 0.5, 0.4078, 0.5, 0.4078, 0.533, 0.4078, 0.533, 0.3124, 0.717, 0.1876, 0.717, 0.1876, 0.717, 0.3124, 0.717, 0.4078, 0.5, 0.4078, 0.5, 0.4078, 0.533, 0.4078, 0.533, 0.4078, 0.25, 0.4078, 0.25, 0.4078, 0.5, 0.4078, 0.5, 0.4078, 0.7166, 0.4257, 0.7166, 0.4257, 0.75, 0.4078, 0.75, 0.8243, 0.5, 0.8422, 0.5, 0.8422, 0.75, 0.8243, 0.75, 0.6578, 0.5, 0.6757, 0.5, 0.6757, 0.75, 0.6578, 0.75, 0.3243, 0.5, 0.3422, 0.5, 0.3422, 0.5334, 0.3243, 0.5334, 0.3422, 0.5422, 0.3422, 0.7025, 0.3422, 0.7025, 0.3422, 0.5422, 0.3243, 0.717, 0.3422, 0.717, 0.3422, 0.75, 0.3243, 0.75, 0.3422, 0.5334, 0.3422, 0.5422, 0.3422, 0.5422, 0.3422, 0.5334, 0.4078, 0.5417, 0.4078, 0.533, 0.4078, 0.533, 0.4078, 0.5417, 0.5922, 0.533, 0.5922, 0.5417, 0.5922, 0.5417, 0.5922, 0.533, 0.5743, 0.7166, 0.5922, 0.7166, 0.5922, 0.75, 0.5743, 0.75, 0.1578, 0.717, 0.1757, 0.717, 0.1757, 0.75, 0.1578, 0.75, 0.5743, 0.25, 0.5922, 0.25, 0.5922, 0.5, 0.5743, 0.5, 0.4078, 0.25, 0.4257, 0.25, 0.4257, 0.5, 0.4078, 0.5, 0.5743, 0.5, 0.5922, 0.5, 0.5922, 0.533, 0.5743, 0.533, 0.1578, 0.5, 0.1757, 0.5, 0.1757, 0.5334, 0.1578, 0.5334, 0.3243, 0.5334, 0.3422, 0.5334, 0.3422, 0.5334, 0.3243, 0.5334, 0.4078, 0.5, 0.4257, 0.5, 0.4257, 0.533, 0.4078, 0.533, 0.4078, 0.7166, 0.4078, 0.7078, 0.4078, 0.7078, 0.4078, 0.7166, 0.4078, 0.7078, 0.4078, 0.7078, 0.4078, 0.7166, 0.4078, 0.7166, 0.4078, 0.533, 0.4078, 0.533, 0.4078, 0.5417, 0.4078, 0.5417, 0.4078, 0.7078, 0.4078, 0.7078, 0.4078, 0.7166, 0.4078, 0.7166, 0.4078, 0.533, 0.4078, 0.533, 0.4078, 0.5417, 0.4078, 0.5417, 0.1578, 0.5334, 0.1578, 0.5334, 0.1578, 0.5422, 0.1578, 0.5422, 0.1578, 0.7083, 0.1578, 0.7083, 0.1578, 0.717, 0.1578, 0.717, 0.1578, 0.5334, 0.1578, 0.5334, 0.1578, 0.5422, 0.1578, 0.5422, 0.1578, 0.7083, 0.1578, 0.7083, 0.1578, 0.717, 0.1578, 0.717, 0.625, 0.7922, 0.625, 0.7834, 0.625, 0.7834, 0.625, 0.7922, 0.375, 0.9583, 0.625, 0.9583, 0.625, 0.967, 0.375, 0.967, 0.125, 0.5334, 0.125, 0.5422, 0.125, 0.5422, 0.125, 0.5334, 0.625, 0.967, 0.625, 0.9583, 0.625, 0.9583, 0.625, 0.967, 0.375, 0.7834, 0.625, 0.7834, 0.625, 0.7922, 0.375, 0.7922, 0.375, 0.9583, 0.375, 0.967, 0.375, 0.967, 0.375, 0.9583, 0.375, 0.533, 0.375, 0.5417, 0.375, 0.5417, 0.375, 0.533, 0.375, 0.7834, 0.375, 0.7922, 0.375, 0.7922, 0.375, 0.7834, 0.125, 0.5334, 0.125, 0.5422, 0.125, 0.5422, 0.125, 0.5334, 0.125, 0.7083, 0.125, 0.717, 0.125, 0.717, 0.125, 0.7083, 0.375, 0.533, 0.375, 0.5417, 0.375, 0.5417, 0.375, 0.533, 0.375, 0.7078, 0.375, 0.7166, 0.375, 0.7166, 0.375, 0.7078, 0.0, 0.0, 0.0, 0.0, 0.0, 0.0, 0.0, 0.0, 0.375, 0.717, 0.375, 0.7083, 0.375, 0.7083, 0.375, 0.717, 0.0, 0.0, 0.0, 0.0, 0.0, 0.0, 0.0, 0.0, 0.3422, 0.7083, 0.375, 0.7083, 0.375, 0.717, 0.3422, 0.717, 0.375, 0.5422, 0.375, 0.5334, 0.375, 0.5334, 0.375, 0.5422, 0.375, 0.717, 0.375, 0.7083, 0.375, 0.7083, 0.375, 0.717, 0.375, 0.5422, 0.375, 0.5334, 0.375, 0.5334, 0.375, 0.5422, 0.5922, 0.7078, 0.625, 0.7078, 0.625, 0.7166, 0.5922, 0.7166, 0.625, 0.5417, 0.625, 0.533, 0.625, 0.533, 0.625, 0.5417, 0.625, 0.7166, 0.625, 0.7078, 0.625, 0.7078, 0.625, 0.7166, 0.625, 0.5417, 0.625, 0.533, 0.625, 0.533, 0.625, 0.5417, 0.0, 0.0, 0.0, 0.0, 0.0, 0.0, 0.0, 0.0, 0.625, 0.7166, 0.625, 0.7078, 0.625, 0.7078, 0.625, 0.7166, 0.0, 0.0, 0.0, 0.0, 0.0, 0.0, 0.0, 0.0, 0.375, 0.533, 0.4078, 0.533, 0.4078, 0.5417, 0.375, 0.5417, 0.375, 0.7078, 0.375, 0.7166, 0.375, 0.7166, 0.375, 0.7078, 0.125, 0.5334, 0.1578, 0.5334, 0.1578, 0.5422, 0.125, 0.5422, 0.125, 0.7083, 0.125, 0.717, 0.125, 0.717, 0.125, 0.7083, 0.3422, 0.5334, 0.3422, 0.5334, 0.3422, 0.5422, 0.3422, 0.5422, 0.3422, 0.7083, 0.3422, 0.7083, 0.3422, 0.717, 0.3422, 0.717, 0.3422, 0.5334, 0.3422, 0.5334, 0.3422, 0.5422, 0.3422, 0.5422, 0.3422, 0.7083, 0.3422, 0.7083, 0.3422, 0.717, 0.3422, 0.717, 0.5922, 0.533, 0.5922, 0.533, 0.5922, 0.5417, 0.5922, 0.5417, 0.5922, 0.7078, 0.5922, 0.7078, 0.5922, 0.7166, 0.5922, 0.7166, 0.5922, 0.533, 0.5922, 0.533, 0.5922, 0.5417, 0.5922, 0.5417, 0.5922, 0.7078, 0.5922, 0.7078, 0.5922, 0.7166, 0.5922, 0.7166, 0.3422, 0.5334, 0.3422, 0.5334, 0.3422, 0.5422, 0.3422, 0.5422, 0.3422, 0.7083, 0.3422, 0.7083, 0.3422, 0.717, 0.3422, 0.717, 0.3422, 0.5334, 0.3422, 0.5334, 0.3422, 0.5422, 0.3422, 0.5422, 0.3422, 0.7083, 0.3422, 0.7083, 0.3422, 0.717, 0.3422, 0.717, 0.1578, 0.5334, 0.1578, 0.5334, 0.1578, 0.5422, 0.1578, 0.5422, 0.1578, 0.7083, 0.1578, 0.7083, 0.1578, 0.717, 0.1578, 0.717, 0.1578, 0.5334, 0.1578, 0.5334, 0.1578, 0.5422, 0.1578, 0.5422, 0.1578, 0.7083, 0.1578, 0.7083, 0.1578, 0.717, 0.1578, 0.717, 0.5922, 0.7078, 0.5922, 0.7078, 0.5922, 0.7166, 0.5922, 0.7166, 0.5922, 0.533, 0.5922, 0.533, 0.5922, 0.5417, 0.5922, 0.5417, 0.5922, 0.533, 0.5922, 0.533, 0.5922, 0.5417, 0.5922, 0.5417, 0.5922, 0.7078, 0.5922, 0.7078, 0.5922, 0.7166, 0.5922, 0.7166, 0.4078, 0.533, 0.4078, 0.533, 0.4078, 0.5417, 0.4078, 0.5417, 0.4078, 0.7078, 0.4078, 0.7078, 0.4078, 0.7166, 0.4078, 0.7166, 0.4078, 0.7078, 0.4078, 0.7078, 0.4078, 0.7166, 0.4078, 0.7166, 0.4078, 0.533, 0.4078, 0.533, 0.4078, 0.5417, 0.4078, 0.5417, 0.3422, 0.5334, 0.3422, 0.5334, 0.3422, 0.5422, 0.3422, 0.5422, 0.3422, 0.7083, 0.3422, 0.7083, 0.3422, 0.717, 0.3422, 0.717, 0.3422, 0.5334, 0.3422, 0.5334, 0.3422, 0.5422, 0.3422, 0.5422, 0.3422, 0.7083, 0.3422, 0.7083, 0.3422, 0.717, 0.3422, 0.717, 0.3422, 0.5334, 0.3422, 0.5334, 0.3422, 0.5422, 0.3422, 0.5422, 0.3422, 0.7083, 0.3422, 0.7083, 0.3422, 0.717, 0.3422, 0.717, 0.3422, 0.5334, 0.3422, 0.5334, 0.3422, 0.5422, 0.3422, 0.5422, 0.3422, 0.7083, 0.3422, 0.7083, 0.3422, 0.717, 0.3422, 0.717, 0.1578, 0.5334, 0.1578, 0.5334, 0.1578, 0.5422, 0.1578, 0.5422, 0.1578, 0.7083, 0.1578, 0.7083, 0.1578, 0.717, 0.1578, 0.717, 0.1578, 0.5334, 0.1578, 0.5334, 0.1578, 0.5422, 0.1578, 0.5422, 0.1578, 0.7083, 0.1578, 0.7083, 0.1578, 0.717, 0.1578, 0.717, 0.1578, 0.5334, 0.1578, 0.5334, 0.1578, 0.5422, 0.1578, 0.5422, 0.1578, 0.7083, 0.1578, 0.7083, 0.1578, 0.717, 0.1578, 0.717, 0.1578, 0.5334, 0.1578, 0.5334, 0.1578, 0.5422, 0.1578, 0.5422, 0.1578, 0.7083, 0.1578, 0.7083, 0.1578, 0.717, 0.1578, 0.717, 0.5922, 0.533, 0.5922, 0.533, 0.5922, 0.5417, 0.5922, 0.5417, 0.5922, 0.7078, 0.5922, 0.7078, 0.5922, 0.7166, 0.5922, 0.7166, 0.5922, 0.533, 0.5922, 0.533, 0.5922, 0.5417, 0.5922, 0.5417, 0.5922, 0.7078, 0.5922, 0.7078, 0.5922, 0.7166, 0.5922, 0.7166, 0.5922, 0.7078, 0.5922, 0.7078, 0.5922, 0.7166, 0.5922, 0.7166, 0.5922, 0.533, 0.5922, 0.533, 0.5922, 0.5417, 0.5922, 0.5417, 0.5922, 0.7078, 0.5922, 0.7078, 0.5922, 0.7166, 0.5922, 0.7166, 0.5922, 0.533, 0.5922, 0.533, 0.5922, 0.5417, 0.5922, 0.5417, 0.4078, 0.533, 0.4078, 0.533, 0.4078, 0.5417, 0.4078, 0.5417, 0.4078, 0.7078, 0.4078, 0.7078, 0.4078, 0.7166, 0.4078, 0.7166, 0.4078, 0.533, 0.4078, 0.533, 0.4078, 0.5417, 0.4078, 0.5417, 0.4078, 0.7078, 0.4078, 0.7078, 0.4078, 0.7166, 0.4078, 0.7166, 0.4078, 0.533, 0.4078, 0.533, 0.4078, 0.5417, 0.4078, 0.5417, 0.4078, 0.7078, 0.4078, 0.7078, 0.4078, 0.7166, 0.4078, 0.7166, 0.4078, 0.533, 0.4078, 0.533, 0.4078, 0.5417, 0.4078, 0.5417, 0.4078, 0.7078, 0.4078, 0.7078, 0.4078, 0.7166, 0.4078, 0.7166, 0.4078, 0.533, 0.4078, 0.533, 0.4078, 0.5417, 0.4078, 0.5417, 0.375, 0.7078, 0.4078, 0.7078, 0.4078, 0.7166, 0.375, 0.7166, 0.4078, 0.7078, 0.4078, 0.7078, 0.4078, 0.7166, 0.4078, 0.7166, 0.4078, 0.533, 0.4078, 0.533, 0.4078, 0.5417, 0.4078, 0.5417, 0.3422, 0.5334, 0.375, 0.5334, 0.375, 0.5422, 0.3422, 0.5422, 0.3422, 0.7083, 0.3422, 0.7083, 0.3422, 0.717, 0.3422, 0.717, 0.3422, 0.5334, 0.3422, 0.5334, 0.3422, 0.5422, 0.3422, 0.5422, 0.3422, 0.7083, 0.3422, 0.7083, 0.3422, 0.717, 0.3422, 0.717, 0.3422, 0.5334, 0.3422, 0.5334, 0.3422, 0.5422, 0.3422, 0.5422, 0.3422, 0.5334, 0.3422, 0.5334, 0.3422, 0.5422, 0.3422, 0.5422, 0.3422, 0.7083, 0.3422, 0.7083, 0.3422, 0.717, 0.3422, 0.717, 0.1578, 0.7083, 0.1578, 0.7083, 0.1578, 0.717, 0.1578, 0.717, 0.1578, 0.5334, 0.1578, 0.5334, 0.1578, 0.5422, 0.1578, 0.5422, 0.1578, 0.7083, 0.1578, 0.7083, 0.1578, 0.717, 0.1578, 0.717, 0.1578, 0.5334, 0.1578, 0.5334, 0.1578, 0.5422, 0.1578, 0.5422, 0.125, 0.7083, 0.1578, 0.7083, 0.1578, 0.717, 0.125, 0.717, 0.1578, 0.5334, 0.1578, 0.5334, 0.1578, 0.5422, 0.1578, 0.5422, 0.1578, 0.7083, 0.1578, 0.7083, 0.1578, 0.717, 0.1578, 0.717, 0.5922, 0.533, 0.5922, 0.533, 0.5922, 0.5417, 0.5922, 0.5417, 0.5922, 0.533, 0.5922, 0.533, 0.5922, 0.5417, 0.5922, 0.5417, 0.5922, 0.7078, 0.5922, 0.7078, 0.5922, 0.7166, 0.5922, 0.7166, 0.5922, 0.533, 0.625, 0.533, 0.625, 0.5417, 0.5922, 0.5417, 0.5922, 0.7078, 0.5922, 0.7078, 0.5922, 0.7166, 0.5922, 0.7166, 0.5922, 0.533, 0.5922, 0.533, 0.5922, 0.5417, 0.5922, 0.5417, 0.5922, 0.7078, 0.5922, 0.7078, 0.5922, 0.7166, 0.5922, 0.7166, 0.4078, 0.7078, 0.4078, 0.7078, 0.4078, 0.7166, 0.4078, 0.7166, 0.5922, 0.7078, 0.5922, 0.7166, 0.5922, 0.7166, 0.5922, 0.7078, 0.4078, 0.7078, 0.4078, 0.7078, 0.4078, 0.7166, 0.4078, 0.7166, 0.4078, 0.533, 0.4078, 0.533, 0.4078, 0.5417, 0.4078, 0.5417, 0.4078, 0.533, 0.4078, 0.533, 0.4078, 0.5417, 0.4078, 0.5417, 0.4078, 0.7078, 0.4078, 0.7078, 0.4078, 0.7166, 0.4078, 0.7166, 0.4078, 0.533, 0.4078, 0.533, 0.4078, 0.5417, 0.4078, 0.5417, 0.4078, 0.7078, 0.4078, 0.7078, 0.4078, 0.7166, 0.4078, 0.7166, 0.4078, 0.7078, 0.4078, 0.7078, 0.4078, 0.7166, 0.4078, 0.7166, 0.4078, 0.533, 0.4078, 0.533, 0.4078, 0.5417, 0.4078, 0.5417, 0.3422, 0.5334, 0.3422, 0.5334, 0.3422, 0.5422, 0.3422, 0.5422, 0.3422, 0.7083, 0.3422, 0.7083, 0.3422, 0.717, 0.3422, 0.717, 0.1876, 0.7025, 0.1876, 0.548, 0.3124, 0.548, 0.3124, 0.7025, 0.4078, 0.533, 0.4257, 0.533, 0.4257, 0.533, 0.4078, 0.533, 0.5922, 0.7166, 0.5743, 0.7166, 0.5743, 0.7166, 0.5922, 0.7166, 0.5922, 0.7078, 0.5922, 0.7078, 0.5922, 0.7166, 0.5922, 0.7166, 0.5922, 0.533, 0.5922, 0.533, 0.5922, 0.5417, 0.5922, 0.5417, 0.1578, 0.5334, 0.1757, 0.5334, 0.1757, 0.5334, 0.1578, 0.5334, 0.1578, 0.717, 0.1578, 0.7083, 0.1578, 0.7083, 0.1578, 0.717, 0.1578, 0.5422, 0.1578, 0.5334, 0.1578, 0.5334, 0.1578, 0.5422, 0.1578, 0.5334, 0.1578, 0.5334, 0.1578, 0.5422, 0.1578, 0.5422, 0.1578, 0.7083, 0.1578, 0.7083, 0.1578, 0.717, 0.1578, 0.717, 0.3422, 0.7083, 0.3422, 0.7083, 0.3422, 0.717, 0.3422, 0.717, 0.3422, 0.5334, 0.3422, 0.5334, 0.3422, 0.5422, 0.3422, 0.5422, 0.3422, 0.7083, 0.3422, 0.7083, 0.3422, 0.717, 0.3422, 0.717, 0.3422, 0.5334, 0.3422, 0.5334, 0.3422, 0.5422, 0.3422, 0.5422, 0.1757, 0.717, 0.1578, 0.717, 0.1578, 0.717, 0.1757, 0.717, 0.1578, 0.5334, 0.1578, 0.5334, 0.1578, 0.5422, 0.1578, 0.5422, 0.1578, 0.7083, 0.1578, 0.7083, 0.1578, 0.717, 0.1578, 0.717, 0.1578, 0.5334, 0.1578, 0.5334, 0.1578, 0.5422, 0.1578, 0.5422, 0.1578, 0.7083, 0.1578, 0.7083, 0.1578, 0.717, 0.1578, 0.717, 0.5922, 0.7078, 0.5922, 0.7078, 0.5922, 0.7166, 0.5922, 0.7166, 0.5922, 0.533, 0.5922, 0.533, 0.5922, 0.5417, 0.5922, 0.5417, 0.5922, 0.7078, 0.5922, 0.7078, 0.5922, 0.7166, 0.5922, 0.7166, 0.5922, 0.533, 0.5922, 0.533, 0.5922, 0.5417, 0.5922, 0.5417, 0.5743, 0.533, 0.5922, 0.533, 0.5922, 0.533, 0.5743, 0.533, 0.4257, 0.7166, 0.4078, 0.7166, 0.4078, 0.7166, 0.4257, 0.7166, 0.1578, 0.717, 0.1578, 0.7083, 0.1578, 0.7083, 0.1578, 0.717, 0.3243, 0.5334, 0.3422, 0.5334, 0.3422, 0.5334, 0.3243, 0.5334, 0.1578, 0.5422, 0.1578, 0.5334, 0.1578, 0.5334, 0.1578, 0.5422, 0.4257, 0.5475, 0.4257, 0.702, 0.4257, 0.7078, 0.4257, 0.7078, 0.4257, 0.5417, 0.4257, 0.5417, 0.1578, 0.5334, 0.1757, 0.5334, 0.1757, 0.5334, 0.1578, 0.5334, 0.3422, 0.7083, 0.3422, 0.717, 0.3422, 0.717, 0.3422, 0.7083, 0.1757, 0.717, 0.1578, 0.717, 0.1578, 0.717, 0.1757, 0.717, 0.3422, 0.5334, 0.3422, 0.5422, 0.3422, 0.5422, 0.3422, 0.5334, 0.3422, 0.717, 0.3243, 0.717, 0.3243, 0.717, 0.3422, 0.717, 0.3243, 0.7083, 0.3422, 0.7083, 0.3422, 0.717, 0.3243, 0.717, 0.1578, 0.5334, 0.1757, 0.5334, 0.1757, 0.5422, 0.1578, 0.5422, 0.1578, 0.7083, 0.1757, 0.7083, 0.1757, 0.717, 0.1578, 0.717, 0.3243, 0.5334, 0.3422, 0.5334, 0.3422, 0.5422, 0.3243, 0.5422, 0.3422, 0.7025, 0.3422, 0.7083, 0.3243, 0.7083, 0.3243, 0.5422, 0.3422, 0.5422, 0.5624, 0.5475, 0.5624, 0.702, 0.4376, 0.702, 0.4376, 0.5475, 0.5624, 0.5417, 0.5624, 0.5417, 0.4376, 0.5417, 0.4376, 0.5417, 0.5743, 0.5417, 0.5743, 0.7078, 0.5743, 0.7078, 0.5743, 0.702, 0.5743, 0.5475, 0.5743, 0.5417, 0.1757, 0.5422, 0.3243, 0.5422, 0.3243, 0.5422, 0.3124, 0.5422, 0.1876, 0.5422, 0.1757, 0.5422, 0.5743, 0.7078, 0.5922, 0.7078, 0.5922, 0.7166, 0.5743, 0.7166, 0.4078, 0.533, 0.4257, 0.533, 0.4257, 0.5417, 0.4078, 0.5417, 0.5743, 0.533, 0.5922, 0.533, 0.5922, 0.5417, 0.5743, 0.5417, 0.4078, 0.7078, 0.4257, 0.7078, 0.4257, 0.7166, 0.4078, 0.7166, 0.1757, 0.7025, 0.1757, 0.548, 0.1757, 0.548, 0.1757, 0.7025, 0.4257, 0.702, 0.4257, 0.5475, 0.4257, 0.5475, 0.4257, 0.702, 0.5624, 0.5475, 0.4376, 0.5475, 0.4376, 0.5475, 0.5624, 0.5475, 0.4078, 0.5475, 0.4078, 0.7078, 0.4078, 0.7078, 0.4078, 0.5475, 0.4078, 0.5417, 0.4078, 0.5417, 0.4078, 0.5475, 0.4078, 0.5475, 0.4078, 0.5417, 0.4078, 0.5417, 0.4078, 0.5475, 0.4078, 0.5475, 0.1578, 0.7025, 0.1578, 0.7025, 0.1578, 0.7083, 0.1578, 0.7083, 0.1578, 0.7025, 0.1578, 0.7025, 0.1578, 0.7083, 0.1578, 0.7083, 0.125, 0.5422, 0.125, 0.7083, 0.125, 0.7083, 0.125, 0.5422, 0.375, 0.7922, 0.625, 0.7922, 0.625, 0.9583, 0.375, 0.9583, 0.4257, 0.5417, 0.4257, 0.7078, 0.4078, 0.7078, 0.4078, 0.5417, 0.375, 0.7922, 0.375, 0.9583, 0.375, 0.9583, 0.375, 0.7922, 0.125, 0.5422, 0.125, 0.7083, 0.125, 0.7083, 0.125, 0.5422, 0.375, 0.5417, 0.375, 0.7078, 0.375, 0.7078, 0.375, 0.5417, 0.375, 0.5417, 0.375, 0.7078, 0.375, 0.7078, 0.375, 0.5417, 0.375, 0.7083, 0.375, 0.5422, 0.375, 0.5422, 0.375, 0.7083, 0.375, 0.7083, 0.375, 0.5422, 0.375, 0.5422, 0.375, 0.7083, 0.3422, 0.5422, 0.3422, 0.5422, 0.3422, 0.7025, 0.3422, 0.7025, 0.625, 0.7078, 0.625, 0.5417, 0.625, 0.5417, 0.625, 0.7078, 0.0, 0.0, 0.0, 0.0, 0.0, 0.0, 0.0, 0.0, 0.5922, 0.5417, 0.5922, 0.7078, 0.5922, 0.7078, 0.5922, 0.5417, 0.1578, 0.7025, 0.1578, 0.7083, 0.125, 0.7083, 0.125, 0.5422, 0.1578, 0.5422, 0.1578, 0.5422, 0.1578, 0.5422, 0.1578, 0.7025, 0.1578, 0.7025, 0.1876, 0.7083, 0.3124, 0.7083, 0.3243, 0.7083, 0.3243, 0.7083, 0.1757, 0.7083, 0.1757, 0.7083, 0.3422, 0.7025, 0.3422, 0.7025, 0.3422, 0.7083, 0.3422, 0.7083, 0.3422, 0.7025, 0.3422, 0.7025, 0.3422, 0.7083, 0.3422, 0.7083, 0.5922, 0.5417, 0.5922, 0.7078, 0.5922, 0.7078, 0.5922, 0.5417, 0.5922, 0.5417, 0.5922, 0.7078, 0.5922, 0.7078, 0.5922, 0.5417, 0.3422, 0.7025, 0.3422, 0.7025, 0.3422, 0.7083, 0.3422, 0.7083, 0.3422, 0.7025, 0.3422, 0.7025, 0.3422, 0.7083, 0.3422, 0.7083, 0.1578, 0.7025, 0.1578, 0.7025, 0.1578, 0.7083, 0.1578, 0.7083, 0.1578, 0.7025, 0.1578, 0.7025, 0.1578, 0.7083, 0.1578, 0.7083, 0.5922, 0.5417, 0.5922, 0.7078, 0.5922, 0.7078, 0.5922, 0.5417, 0.5922, 0.5417, 0.5922, 0.7078, 0.5922, 0.7078, 0.5922, 0.5417, 0.4078, 0.5417, 0.4078, 0.5417, 0.4078, 0.5475, 0.4078, 0.5475, 0.4078, 0.5417, 0.4078, 0.5417, 0.4078, 0.5475, 0.4078, 0.5475, 0.3422, 0.7025, 0.3422, 0.7025, 0.3422, 0.7083, 0.3422, 0.7083, 0.3422, 0.7025, 0.3422, 0.7025, 0.3422, 0.7083, 0.3422, 0.7083, 0.3422, 0.7025, 0.3422, 0.7025, 0.3422, 0.7083, 0.3422, 0.7083, 0.3422, 0.7025, 0.3422, 0.7025, 0.3422, 0.7083, 0.3422, 0.7083, 0.1578, 0.7025, 0.1578, 0.7025, 0.1578, 0.7083, 0.1578, 0.7083, 0.1578, 0.7025, 0.1578, 0.7025, 0.1578, 0.7083, 0.1578, 0.7083, 0.1578, 0.7025, 0.1578, 0.7025, 0.1578, 0.7083, 0.1578, 0.7083, 0.1578, 0.7025, 0.1578, 0.7025, 0.1578, 0.7083, 0.1578, 0.7083, 0.5922, 0.5417, 0.5922, 0.7078, 0.5922, 0.7078, 0.5922, 0.5417, 0.5922, 0.5417, 0.5922, 0.7078, 0.5922, 0.7078, 0.5922, 0.5417, 0.5922, 0.5417, 0.5922, 0.7078, 0.5922, 0.7078, 0.5922, 0.5417, 0.5922, 0.5417, 0.5922, 0.7078, 0.5922, 0.7078, 0.5922, 0.5417, 0.4078, 0.5417, 0.4078, 0.5417, 0.4078, 0.5475, 0.4078, 0.5475, 0.4078, 0.5417, 0.4078, 0.5417, 0.4078, 0.5475, 0.4078, 0.5475, 0.4078, 0.5417, 0.4078, 0.5417, 0.4078, 0.5475, 0.4078, 0.5475, 0.4078, 0.5417, 0.4078, 0.5417, 0.4078, 0.5475, 0.4078, 0.5475, 0.4078, 0.5417, 0.4078, 0.5417, 0.4078, 0.5475, 0.4078, 0.5475, 0.4078, 0.5475, 0.4078, 0.7078, 0.4078, 0.7078, 0.4078, 0.5475, 0.4078, 0.5417, 0.4078, 0.5417, 0.4078, 0.5475, 0.4078, 0.5475, 0.3422, 0.7025, 0.3422, 0.7025, 0.3422, 0.7083, 0.3422, 0.7083, 0.3422, 0.5422, 0.3422, 0.5422, 0.3422, 0.7025, 0.3422, 0.7025, 0.3422, 0.7025, 0.3422, 0.7025, 0.3422, 0.7083, 0.3422, 0.7083, 0.3422, 0.7025, 0.3422, 0.7083, 0.3422, 0.7083, 0.3422, 0.7025, 0.3422, 0.7025, 0.3422, 0.7025, 0.3422, 0.7083, 0.3422, 0.7083, 0.1578, 0.7025, 0.1578, 0.7025, 0.1578, 0.7083, 0.1578, 0.7083, 0.1578, 0.7025, 0.1578, 0.7025, 0.1578, 0.7083, 0.1578, 0.7083, 0.1578, 0.7025, 0.1578, 0.7025, 0.1578, 0.7083, 0.1578, 0.7083, 0.5922, 0.5417, 0.5922, 0.7078, 0.5922, 0.7078, 0.5922, 0.5417, 0.625, 0.5417, 0.625, 0.7078, 0.5922, 0.7078, 0.5922, 0.5417, 0.5922, 0.5417, 0.5922, 0.7078, 0.5922, 0.7078, 0.5922, 0.5417, 0.5922, 0.5417, 0.5922, 0.7078, 0.5922, 0.7078, 0.5922, 0.5417, 0.4078, 0.5417, 0.4078, 0.5417, 0.4078, 0.5475, 0.4078, 0.5475, 0.4078, 0.5417, 0.4078, 0.5417, 0.4078, 0.5475, 0.4078, 0.5475, 0.4078, 0.5417, 0.4078, 0.5417, 0.4078, 0.5475, 0.4078, 0.5475, 0.4078, 0.5417, 0.4078, 0.5417, 0.4078, 0.5475, 0.4078, 0.5475, 0.3422, 0.7025, 0.3422, 0.7025, 0.3422, 0.7083, 0.3422, 0.7083, 0.5922, 0.5417, 0.5922, 0.7078, 0.5922, 0.7078, 0.5922, 0.5417, 0.1578, 0.7025, 0.1578, 0.7025, 0.1578, 0.7083, 0.1578, 0.7083, 0.3422, 0.7025, 0.3422, 0.7025, 0.3422, 0.7083, 0.3422, 0.7083, 0.3422, 0.7025, 0.3422, 0.7025, 0.3422, 0.7083, 0.3422, 0.7083, 0.1578, 0.7025, 0.1578, 0.7025, 0.1578, 0.7083, 0.1578, 0.7083, 0.1578, 0.7025, 0.1578, 0.7025, 0.1578, 0.7083, 0.1578, 0.7083, 0.5922, 0.5417, 0.5922, 0.7078, 0.5922, 0.7078, 0.5922, 0.5417, 0.5922, 0.5417, 0.5922, 0.7078, 0.5922, 0.7078, 0.5922, 0.5417, 0.5743, 0.5417, 0.5743, 0.5475, 0.5743, 0.5475, 0.5743, 0.5417, 0.3124, 0.548, 0.1876, 0.548, 0.1876, 0.548, 0.3124, 0.548, 0.5624, 0.5417, 0.4376, 0.5417, 0.4257, 0.5417, 0.4257, 0.5417, 0.5743, 0.5417, 0.5743, 0.5417, 0.5743, 0.702, 0.5743, 0.7078, 0.5743, 0.7078, 0.5743, 0.702, 0.5922, 0.5417, 0.5922, 0.7078, 0.5743, 0.7078, 0.5743, 0.5417, 0.1578, 0.5422, 0.1578, 0.7083, 0.1578, 0.7083, 0.1578, 0.7025, 0.1578, 0.5422, 0.1578, 0.7083, 0.1578, 0.7025, 0.1578, 0.7025, 0.1578, 0.7083, 0.1578, 0.5422, 0.1757, 0.5422, 0.1757, 0.7025, 0.1757, 0.7083, 0.1578, 0.7083, 0.3422, 0.7025, 0.3422, 0.7083, 0.3422, 0.7083, 0.3422, 0.7025, 0.4376, 0.5475, 0.4376, 0.702, 0.4257, 0.702, 0.4257, 0.5475, 0.1876, 0.5422, 0.3124, 0.5422, 0.3124, 0.5422, 0.1876, 0.5422, 0.0, 0.0, 0.0, 0.0, 0.0, 0.0, 0.0, 0.0, 0.4376, 0.7078, 0.4376, 0.7078, 0.5624, 0.7078, 0.5624, 0.7078, 0.1757, 0.7083, 0.1757, 0.7025, 0.1757, 0.7025, 0.1757, 0.7083, 0.3243, 0.548, 0.3243, 0.7025, 0.3243, 0.7025, 0.3243, 0.548, 0.4078, 0.5475, 0.4078, 0.5475, 0.4078, 0.7078, 0.4078, 0.7078, 0.4257, 0.5475, 0.4257, 0.5417, 0.4257, 0.5417, 0.4257, 0.5475, 0.4257, 0.7078, 0.4257, 0.702, 0.4257, 0.702, 0.4257, 0.7078, 0.1876, 0.5422, 0.3124, 0.5422, 0.3124, 0.548, 0.1876, 0.548, 0.4257, 0.7078, 0.4257, 0.702, 0.4257, 0.702, 0.4257, 0.7078, 0.4376, 0.5475, 0.4376, 0.702, 0.4376, 0.702, 0.4376, 0.5475, 0.6757, 0.5, 0.8243, 0.5, 0.8243, 0.75, 0.6757, 0.75, 0.5743, 0.7166, 0.4257, 0.7166, 0.4257, 0.7166, 0.5743, 0.7166, 0.5743, 0.533, 0.4257, 0.533, 0.4257, 0.533, 0.5743, 0.533, 0.1757, 0.5, 0.3243, 0.5, 0.3243, 0.5334, 0.1757, 0.5334, 0.5743, 0.533, 0.5743, 0.5417, 0.4257, 0.5417, 0.4257, 0.533, 0.4257, 0.25, 0.5743, 0.25, 0.5743, 0.5, 0.4257, 0.5, 0.1876, 0.717, 0.1757, 0.717, 0.1757, 0.717, 0.1876, 0.717, 0.1757, 0.5334, 0.3243, 0.5334, 0.3243, 0.5334, 0.1757, 0.5334, 0.4257, 0.7078, 0.5743, 0.7078, 0.5743, 0.7166, 0.4257, 0.7166, 0.4376, 0.7078, 0.4257, 0.7078, 0.4257, 0.7078, 0.4376, 0.7078, 0.5743, 0.7078, 0.5624, 0.7078, 0.5624, 0.7078, 0.5743, 0.7078, 0.625, 0.7078, 0.625, 0.5417, 0.625, 0.5417, 0.625, 0.7078, 0.3243, 0.717, 0.3124, 0.717, 0.3124, 0.717, 0.3243, 0.717, 0.1757, 0.5334, 0.3243, 0.5334, 0.3243, 0.5334, 0.1757, 0.5334, 0.3243, 0.7083, 0.3124, 0.7083, 0.3124, 0.7083, 0.3243, 0.7083, 0.3124, 0.548, 0.3124, 0.548, 0.3124, 0.7025, 0.3124, 0.7025, 0.1876, 0.7083, 0.1757, 0.7083, 0.1757, 0.7083, 0.1876, 0.7083, 0.4257, 0.702, 0.4257, 0.5475, 0.4257, 0.5475, 0.4257, 0.702, 0.1757, 0.5334, 0.3243, 0.5334, 0.3243, 0.5422, 0.1757, 0.5422, 0.1757, 0.75, 0.1757, 0.717, 0.1876, 0.717, 0.3124, 0.717, 0.3243, 0.717, 0.3243, 0.75, 0.1757, 0.7025, 0.1757, 0.5422, 0.1757, 0.5422, 0.1757, 0.548, 0.1757, 0.7025, 0.5743, 0.7078, 0.4257, 0.7078, 0.4257, 0.7078, 0.4376, 0.7078, 0.5624, 0.7078, 0.5743, 0.7078, 0.5624, 0.702, 0.5624, 0.702, 0.4376, 0.702, 0.4376, 0.702, 0.3124, 0.717, 0.1876, 0.717, 0.1757, 0.717, 0.1757, 0.717, 0.3243, 0.717, 0.3243, 0.717, 0.1757, 0.548, 0.1757, 0.5422, 0.1757, 0.5422, 0.1757, 0.548, 0.1757, 0.7083, 0.3243, 0.7083, 0.3243, 0.717, 0.1757, 0.717, 0.5624, 0.5417, 0.5743, 0.5417, 0.5743, 0.5417, 0.5624, 0.5417, 0.4257, 0.5, 0.5743, 0.5, 0.5743, 0.533, 0.4257, 0.533, 0.4257, 0.7166, 0.5743, 0.7166, 0.5743, 0.75, 0.4257, 0.75, 0.1876, 0.7025, 0.3124, 0.7025, 0.3124, 0.7025, 0.1876, 0.7025, 0.5743, 0.5475, 0.5743, 0.702, 0.5743, 0.702, 0.5743, 0.5475, 0.3243, 0.548, 0.3243, 0.7025, 0.3124, 0.7025, 0.3124, 0.548, 0.4257, 0.5417, 0.4376, 0.5417, 0.4376, 0.5417, 0.4257, 0.5417, 0.1876, 0.7025, 0.3124, 0.7025, 0.3124, 0.7083, 0.1876, 0.7083, 0.3124, 0.7083, 0.1876, 0.7083, 0.1876, 0.7083, 0.3124, 0.7083, 0.1757, 0.5422, 0.1876, 0.5422, 0.1876, 0.548, 0.1757, 0.548, 0.1876, 0.548, 0.1876, 0.7025, 0.1757, 0.7025, 0.1757, 0.548, 0.1876, 0.548, 0.1876, 0.7025, 0.1876, 0.7025, 0.1876, 0.548, 0.3124, 0.7025, 0.3243, 0.7025, 0.3243, 0.7083, 0.3124, 0.7083, 0.3124, 0.5422, 0.3243, 0.5422, 0.3243, 0.548, 0.3124, 0.548, 0.1757, 0.7025, 0.1876, 0.7025, 0.1876, 0.7083, 0.1757, 0.7083, 0.4376, 0.5417, 0.5624, 0.5417, 0.5624, 0.5475, 0.4376, 0.5475, 0.3243, 0.5422, 0.3243, 0.548, 0.3243, 0.548, 0.3243, 0.5422, 0.3124, 0.5422, 0.3243, 0.5422, 0.3243, 0.5422, 0.3124, 0.5422, 0.3243, 0.7025, 0.3243, 0.7083, 0.3243, 0.7083, 0.3243, 0.7025, 0.1757, 0.5422, 0.1876, 0.5422, 0.1876, 0.5422, 0.1757, 0.5422, 0.1757, 0.7083, 0.1757, 0.7025, 0.1757, 0.7025, 0.1757, 0.7083, 0.4376, 0.5417, 0.5624, 0.5417, 0.5624, 0.5417, 0.4376, 0.5417, 0.4376, 0.702, 0.5624, 0.702, 0.5624, 0.7078, 0.4376, 0.7078, 0.4257, 0.702, 0.4376, 0.702, 0.4376, 0.7078, 0.4257, 0.7078, 0.5624, 0.5475, 0.5624, 0.5475, 0.5624, 0.702, 0.5624, 0.702, 0.4257, 0.5417, 0.4376, 0.5417, 0.4376, 0.5475, 0.4257, 0.5475, 0.5743, 0.5475, 0.5743, 0.702, 0.5624, 0.702, 0.5624, 0.5475, 0.5624, 0.702, 0.5743, 0.702, 0.5743, 0.7078, 0.5624, 0.7078, 0.5624, 0.5417, 0.5743, 0.5417, 0.5743, 0.5475, 0.5624, 0.5475, 0.4376, 0.7078, 0.4257, 0.7078, 0.4257, 0.7078, 0.4376, 0.7078, 0.4257, 0.5475, 0.4257, 0.5417, 0.4257, 0.5417, 0.4257, 0.5475, 0.5624, 0.5417, 0.5743, 0.5417, 0.5743, 0.5417, 0.5624, 0.5417, 0.5743, 0.7078, 0.5624, 0.7078, 0.5624, 0.7078, 0.5743, 0.7078, 0.4257, 0.5417, 0.4376, 0.5417, 0.4376, 0.5417, 0.4257, 0.5417, 0.5743, 0.5417, 0.5743, 0.5475, 0.5743, 0.5475, 0.5743, 0.5417, 0.5743, 0.702, 0.5743, 0.7078, 0.5743, 0.7078, 0.5743, 0.702])
me_cube_006.materials.append(mat_material_010)
me_cube_006.use_remesh_preserve_volume = False
me_cube_006.use_remesh_preserve_attributes = False
me_cube_006.use_mirror_vertex_groups = False
me_cube_006.update()

# ---- objects
ob_camera = bpy.data.objects.new('Camera', cam_camera)
ob_cube_007 = bpy.data.objects.new('Cube.007', me_cube_007)
ob_cube_006 = bpy.data.objects.new('Cube.006', me_cube_006)
ob_light_002 = bpy.data.objects.new('Light.002', light_light_002)

# ---- transforms, parenting, visibility, modifiers, constraints
ob_camera.location = (7.359, -6.926, 4.958)
ob_camera.rotation_euler = (1.109, 0.0, 0.8149)
ob_camera.lock_rotations_4d = False
ob_camera.empty_display_type = 'ARROWS'
ob_camera.color = (0.0, 0.0, 0.0, 0.0)
ob_camera.display_type = 'WIRE'
ob_camera.lineart.crease_threshold = 0.0
ob_cube_007.location = (0.0, -0.01742, 3.614)
ob_cube_007.scale = (1.0, 2.116, 0.9868)
ob_cube_007.lock_rotations_4d = False
ob_cube_007.empty_display_type = 'ARROWS'
ob_cube_007.lineart.crease_threshold = 0.0
ob_cube_006.location = (0.0, -0.01742, 1.469)
ob_cube_006.scale = (1.0, 2.116, 1.177)
ob_cube_006.lock_rotations_4d = False
ob_cube_006.empty_display_type = 'ARROWS'
ob_cube_006.lineart.crease_threshold = 0.0
ob_light_002.location = (4.076, 0.988, 5.904)
ob_light_002.rotation_euler = (0.6503, 0.05522, 1.866)
ob_light_002.lock_rotations_4d = False
ob_light_002.empty_display_type = 'ARROWS'
ob_light_002.color = (0.0, 0.0, 0.0, 0.0)
ob_light_002.lineart.crease_threshold = 0.0

# ---- collection membership
col_collection.objects.link(ob_camera)
col_collection.objects.link(ob_cube_007)
col_collection.objects.link(ob_cube_006)
col_collection.objects.link(ob_light_002)

# ---- scene / render settings (as saved in the file)
scene.camera = ob_camera
scene.frame_start = 1; scene.frame_end = 250; scene.frame_set(1)
scene.render.engine = 'BLENDER_EEVEE_NEXT'
scene.cycles.use_denoising = False
scene.cycles.samples = 128
scene.cycles.sampling_pattern = 'TABULATED_SOBOL'
scene.cycles.use_adaptive_sampling = False
scene.cycles.use_light_tree = False
scene.view_settings.view_transform = 'Filmic'
bpy.context.view_layer.update()
